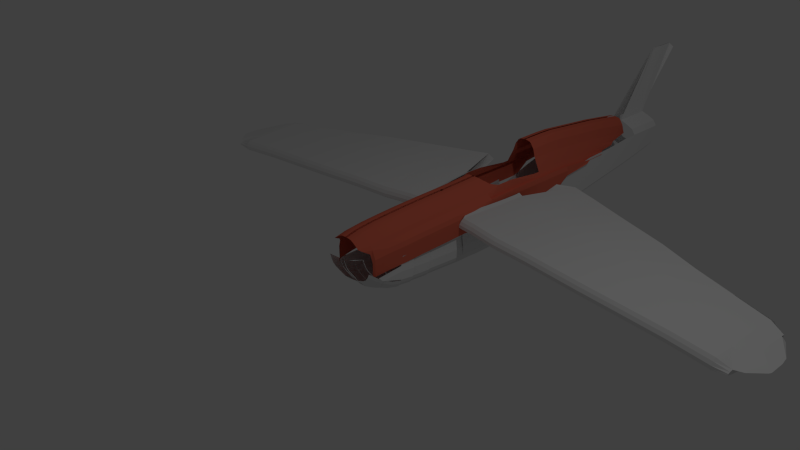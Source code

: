 # Source: AstarteP51.blend  (saved by Blender 2.75.0; exported with 4.5.12 LTS)
import bpy
from mathutils import Matrix  # noqa: F401  (used for matrix-valued properties, if any)

bpy.ops.wm.read_factory_settings(use_empty=True)
scene = bpy.context.scene
scene.name = 'Scene'

# ---- collections
col_collection_1 = bpy.data.collections.new('Collection 1'); scene.collection.children.link(col_collection_1)

# ---- materials (node trees are filled in below, after node groups)
mat_topred = bpy.data.materials.new('topRed')
mat_topred.alpha_threshold = 0.0
mat_topred.use_transparent_shadow = False
mat_topred.diffuse_color = (0.8, 0.1586, 0.09584, 1.0)
mat_topred.roughness = 0.5

# ---- material node trees

# ---- world
world_world = bpy.data.worlds.new('World'); scene.world = world_world
world_world.color = (0.05088, 0.05088, 0.05088)
world_world.use_sun_shadow = False
world_world.sun_shadow_jitter_overblur = 0.0
world_world.cycles.sampling_method = 'MANUAL'
world_world.cycles.sample_map_resolution = 256

# ---- cameras
cam_camera = bpy.data.cameras.new('Camera')
cam_camera.clip_end = 100.0
cam_camera.lens = 35.0
cam_camera.sensor_width = 32.0
cam_camera.sensor_height = 18.0
cam_camera.ortho_scale = 7.314
cam_camera.dof.focus_distance = 0.0
cam_camera.dof.aperture_fstop = 128.0

# ---- lights
light_lamp = bpy.data.lights.new('Lamp', 'POINT')
light_lamp.transmission_factor = 0.0
light_lamp.cutoff_distance = 30.0
light_lamp.energy = 100.0
light_lamp.shadow_buffer_clip_start = 1.001
light_lamp.shadow_soft_size = 0.1
light_lamp.shadow_maximum_resolution = 0.006
light_lamp.use_absolute_resolution = True
light_lamp.cycles.use_multiple_importance_sampling = False

# ---- meshes
me_plane_003 = bpy.data.meshes.new('Plane.003')
me_plane_003.from_pydata([(-1.0, -1.0, 0.0), (1.0, -1.0, 0.0), (-1.0, 1.0, 0.0), (1.0, 1.0, 0.0), (-1.0, 1.84, -0.01538), (1.0, 1.84, -0.01538), (-1.0, 3.72, 0.02063), (1.0, 3.72, 0.02063), (-1.0, 5.075, 0.07874), (1.0, 5.075, 0.07874), (-1.0, 6.901, 0.1914), (1.0, 6.901, 0.1914), (-1.0, 9.388, 0.3626), (1.0, 9.388, 0.3626), (-1.0, 14.5, 0.7357), (1.0, 14.5, 0.7357), (2.908, -0.8909, 0.01675), (2.908, 1.109, 0.01675), (2.966, 1.039, 0.02634), (2.966, 1.879, 0.01095), (2.913, 1.781, 0.02214), (2.913, 3.661, 0.05815), (2.913, 3.642, 0.06046), (2.913, 4.997, 0.1186), (2.746, 4.947, 0.1221), (2.746, 6.773, 0.2347), (2.522, 6.737, 0.2356), (2.522, 9.224, 0.4068), (2.411, 9.178, 0.4107), (2.411, 14.29, 0.7838), (-1.0, 15.99, 0.8592), (1.0, 15.99, 0.8592), (2.411, 15.78, 0.9073), (-1.0, 17.18, 0.9456), (1.0, 17.18, 0.9456), (2.411, 16.97, 0.9937), (-1.0, 18.85, 1.088), (1.0, 18.85, 1.088), (2.411, 18.64, 1.137), (-1.0, 20.76, 1.25), (1.0, 20.76, 1.25), (2.411, 20.55, 1.298), (-1.0, 23.15, 1.448), (1.0, 23.15, 1.448), (2.411, 22.94, 1.496), (-1.0, 26.19, 1.742), (1.0, 26.19, 1.742), (2.411, 25.98, 1.791), (-1.0, 27.98, 1.925), (1.0, 27.98, 1.925), (2.411, 27.77, 1.973), (-1.0, 30.27, 2.172), (1.0, 30.27, 2.172), (2.411, 30.06, 2.221), (-1.0, 32.9, 2.448), (1.0, 32.9, 2.448), (2.411, 32.69, 2.496), (-1.0, 34.5, 2.631), (1.0, 34.5, 2.631), (2.411, 34.29, 2.679), (-1.0, 37.41, 2.957), (1.0, 37.41, 2.957), (2.411, 37.2, 3.005), (-1.0, 39.27, 3.165), (1.0, 39.27, 3.165), (2.411, 39.06, 3.213), (-1.0, 40.77, 3.331), (1.0, 40.77, 3.331), (2.411, 40.56, 3.38), (-1.0, 42.45, 3.524), (1.0, 42.45, 3.524), (2.411, 42.24, 3.572), (-1.0, 43.73, 3.681), (1.0, 43.73, 3.681), (2.411, 43.52, 3.729), (-1.0, 45.9, 3.949), (1.0, 45.9, 3.949), (2.411, 45.69, 3.998), (-1.0, 46.37, 4.019), (1.0, 46.37, 4.019), (2.411, 46.16, 4.067), (5.079, -1.138, 0.05036), (5.079, 0.8624, 0.05036), (5.138, 0.7919, 0.05995), (5.138, 1.632, 0.04457), (5.084, 1.534, 0.05575), (5.084, 3.414, 0.09176), (5.085, 3.396, 0.09407), (5.085, 4.75, 0.1522), (4.918, 4.7, 0.1557), (4.918, 6.526, 0.2684), (4.694, 6.49, 0.2692), (4.694, 8.978, 0.4404), (4.583, 8.932, 0.4443), (4.583, 14.04, 0.8174), (4.583, 15.54, 0.941), (4.583, 16.72, 1.027), (4.583, 18.4, 1.17), (4.583, 20.3, 1.332), (4.583, 22.7, 1.53), (4.583, 25.74, 1.824), (4.583, 27.52, 2.007), (4.583, 29.81, 2.254), (4.583, 32.44, 2.53), (4.583, 34.04, 2.713), (4.583, 36.96, 3.039), (4.583, 38.81, 3.246), (4.583, 40.31, 3.413), (4.583, 41.99, 3.606), (4.583, 43.27, 3.763), (4.583, 45.45, 4.031), (4.583, 45.92, 4.101), (5.936, -1.314, 0.07437), (5.936, 0.6861, 0.07437), (5.995, 0.6157, 0.08396), (5.995, 1.456, 0.06857), (5.941, 1.358, 0.07976), (5.941, 3.238, 0.1158), (5.942, 3.219, 0.1181), (5.942, 4.574, 0.1762), (5.775, 4.524, 0.1797), (5.775, 6.35, 0.2924), (5.551, 6.314, 0.2932), (5.551, 8.801, 0.4644), (5.44, 8.755, 0.4683), (5.44, 13.87, 0.8414), (5.44, 15.36, 0.965), (5.44, 16.54, 1.051), (5.44, 18.22, 1.194), (5.44, 20.12, 1.356), (5.44, 22.52, 1.554), (5.44, 25.56, 1.848), (5.44, 27.35, 2.031), (5.44, 29.64, 2.278), (5.44, 32.27, 2.554), (5.44, 33.87, 2.737), (5.44, 36.78, 3.063), (5.44, 38.64, 3.27), (5.44, 40.14, 3.437), (5.44, 41.81, 3.63), (5.44, 43.1, 3.787), (5.44, 45.27, 4.055), (5.44, 45.74, 4.125), (6.622, -1.614, 0.1152), (6.622, 0.3865, 0.1152), (6.68, 0.316, 0.1248), (6.68, 1.156, 0.1094), (6.627, 1.058, 0.1206), (6.627, 2.938, 0.1566), (6.627, 2.92, 0.1589), (6.627, 4.274, 0.217), (6.46, 4.224, 0.2205), (6.46, 6.051, 0.3332), (6.236, 6.015, 0.3341), (6.236, 8.502, 0.5052), (6.125, 8.456, 0.5091), (6.125, 13.57, 0.8822), (6.125, 15.06, 1.006), (6.125, 16.24, 1.092), (6.125, 17.92, 1.235), (6.125, 19.83, 1.396), (6.125, 22.22, 1.595), (6.125, 25.26, 1.889), (6.125, 27.05, 2.072), (6.125, 29.34, 2.319), (6.125, 31.97, 2.595), (6.125, 33.57, 2.777), (6.125, 36.48, 3.104), (6.125, 38.34, 3.311), (6.125, 39.84, 3.478), (6.125, 41.51, 3.671), (6.125, 42.8, 3.827), (6.125, 44.97, 4.096), (6.125, 45.44, 4.166), (7.079, -1.948, 0.1608), (7.079, 0.05159, 0.1608), (7.137, -0.01887, 0.1704), (7.137, 0.821, 0.155), (7.084, 0.7233, 0.1662), (7.084, 2.604, 0.2022), (7.085, 2.585, 0.2045), (7.085, 3.939, 0.2626), (6.917, 3.889, 0.2662), (6.917, 5.716, 0.3788), (6.694, 5.68, 0.3797), (6.694, 8.167, 0.5509), (6.582, 8.121, 0.5548), (6.582, 13.23, 0.9279), (6.582, 14.73, 1.051), (6.582, 15.91, 1.138), (6.582, 17.59, 1.281), (6.582, 19.49, 1.442), (6.582, 21.89, 1.64), (6.582, 24.93, 1.935), (6.083, 25.67, 2.246), (6.582, 26.59, 2.694), (6.582, 28.92, 3.01), (6.582, 30.52, 3.193), (6.582, 33.73, 3.478), (6.582, 35.71, 3.669), (6.582, 37.28, 3.826), (6.582, 39.15, 3.992), (6.582, 40.68, 4.115), (6.582, 43.24, 4.331), (6.582, 43.82, 4.387), (6.118, 24.83, 1.916), (6.118, 24.83, 1.916), (6.055, 25.85, 2.241), (5.713, 38.52, 4.052), (5.713, 40.05, 4.175), (5.713, 42.61, 4.391), (5.713, 43.19, 4.446), (3.347, 38.17, 4.1), (3.347, 39.7, 4.223), (3.347, 42.26, 4.438), (3.347, 42.84, 4.494), (1.419, 37.95, 4.129), (1.419, 39.49, 4.252), (1.419, 42.05, 4.468), (1.419, 42.62, 4.523), (0.1291, 38.22, 5.45), (-0.05423, 38.53, 5.484), (0.1291, 40.14, 5.609), (0.1291, 41.93, 5.765), (6.582, 13.23, 0.9279), (6.582, 14.73, 1.051), (6.582, 15.91, 1.138), (6.582, 17.59, 1.281), (6.582, 19.49, 1.442), (6.582, 21.89, 1.64), (6.582, 24.93, 1.935), (6.847, 12.26, 1.036), (6.847, 13.75, 1.16), (6.847, 14.93, 1.246), (6.847, 16.61, 1.389), (6.847, 18.52, 1.551), (6.847, 20.91, 1.749), (6.847, 23.95, 2.043), (6.697, 11.36, 1.136), (6.697, 12.85, 1.26), (6.697, 14.03, 1.346), (6.697, 15.71, 1.489), (6.697, 17.61, 1.65), (6.697, 20.01, 1.849), (6.697, 23.05, 2.143), (6.965, 10.5, 1.235), (6.965, 12.0, 1.359), (6.965, 13.18, 1.445), (6.965, 14.86, 1.588), (6.965, 16.76, 1.75), (6.965, 19.16, 1.948), (6.965, 22.2, 2.242), (7.157, 3.321, 0.3676), (6.99, 3.271, 0.3711), (6.99, 5.098, 0.4837), (6.766, 5.062, 0.4846), (6.766, 7.549, 0.6558), (6.655, 7.503, 0.6597), (6.655, 12.62, 1.033), (6.965, 1.568, 0.3684), (6.798, 2.854, 0.4323), (6.798, 4.68, 0.545), (6.574, 4.644, 0.5459), (6.574, 7.132, 0.717), (6.463, 7.086, 0.7209), (6.463, 12.2, 1.094), (6.814, 1.086, 0.442), (6.647, 2.371, 0.5059), (6.647, 4.198, 0.6186), (6.423, 4.162, 0.6194), (6.423, 6.649, 0.7906), (6.312, 6.603, 0.7945), (6.312, 11.72, 1.168), (-1.312, 42.46, 5.733), (-0.02121, 43.14, 4.491), (7.172, 2.208, 0.5521), (7.005, 2.158, 0.5556), (7.005, 3.984, 0.6683), (6.781, 3.948, 0.6692), (6.781, 6.435, 0.8403), (6.67, 6.389, 0.8442), (6.67, 11.5, 1.217)], [(194, 205), (205, 206), (206, 207), (252, 181), (266, 259)], [(0, 1, 3, 2), (2, 3, 5, 4), (4, 5, 7, 6), (6, 7, 9, 8), (8, 9, 11, 10), (10, 11, 13, 12), (12, 13, 15, 14), (3, 1, 16, 17), (5, 3, 18, 19), (7, 5, 20, 21), (9, 7, 22, 23), (11, 9, 24, 25), (13, 11, 26, 27), (15, 13, 28, 29), (15, 29, 32, 31), (14, 15, 31, 30), (31, 32, 35, 34), (30, 31, 34, 33), (34, 35, 38, 37), (33, 34, 37, 36), (37, 38, 41, 40), (36, 37, 40, 39), (40, 41, 44, 43), (39, 40, 43, 42), (43, 44, 47, 46), (42, 43, 46, 45), (46, 47, 50, 49), (45, 46, 49, 48), (49, 50, 53, 52), (48, 49, 52, 51), (52, 53, 56, 55), (51, 52, 55, 54), (55, 56, 59, 58), (54, 55, 58, 57), (58, 59, 62, 61), (57, 58, 61, 60), (61, 62, 65, 64), (60, 61, 64, 63), (64, 65, 68, 67), (63, 64, 67, 66), (67, 68, 71, 70), (66, 67, 70, 69), (70, 71, 74, 73), (69, 70, 73, 72), (73, 74, 77, 76), (72, 73, 76, 75), (76, 77, 80, 79), (75, 76, 79, 78), (23, 22, 87, 88), (32, 29, 94, 95), (41, 38, 97, 98), (50, 47, 100, 101), (59, 56, 103, 104), (68, 65, 106, 107), (77, 74, 109, 110), (19, 18, 83, 84), (29, 28, 93, 94), (38, 35, 96, 97), (47, 44, 99, 100), (25, 24, 89, 90), (56, 53, 102, 103), (65, 62, 105, 106), (74, 71, 108, 109), (21, 20, 85, 86), (35, 32, 95, 96), (44, 41, 98, 99), (53, 50, 101, 102), (62, 59, 104, 105), (17, 16, 81, 82), (71, 68, 107, 108), (27, 26, 91, 92), (80, 77, 110, 111), (102, 101, 132, 133), (95, 94, 125, 126), (110, 109, 140, 141), (82, 81, 112, 113), (103, 102, 133, 134), (96, 95, 126, 127), (111, 110, 141, 142), (84, 83, 114, 115), (104, 103, 134, 135), (97, 96, 127, 128), (86, 85, 116, 117), (105, 104, 135, 136), (98, 97, 128, 129), (88, 87, 118, 119), (106, 105, 136, 137), (99, 98, 129, 130), (90, 89, 120, 121), (107, 106, 137, 138), (100, 99, 130, 131), (92, 91, 122, 123), (108, 107, 138, 139), (101, 100, 131, 132), (94, 93, 124, 125), (109, 108, 139, 140), (130, 129, 160, 161), (121, 120, 151, 152), (138, 137, 168, 169), (131, 130, 161, 162), (123, 122, 153, 154), (139, 138, 169, 170), (132, 131, 162, 163), (125, 124, 155, 156), (140, 139, 170, 171), (133, 132, 163, 164), (126, 125, 156, 157), (141, 140, 171, 172), (113, 112, 143, 144), (134, 133, 164, 165), (127, 126, 157, 158), (142, 141, 172, 173), (115, 114, 145, 146), (135, 134, 165, 166), (128, 127, 158, 159), (117, 116, 147, 148), (136, 135, 166, 167), (129, 128, 159, 160), (119, 118, 149, 150), (137, 136, 167, 168), (165, 164, 195, 196), (158, 157, 188, 189), (173, 172, 203, 204), (146, 145, 176, 177), (166, 165, 196, 197), (159, 158, 189, 190), (148, 147, 178, 179), (167, 166, 197, 198), (160, 159, 190, 191), (150, 149, 180, 181), (168, 167, 198, 199), (161, 160, 191, 192), (152, 151, 182, 183), (169, 168, 199, 200), (162, 161, 192, 193), (154, 153, 184, 185), (170, 169, 200, 201), (163, 162, 193, 194), (156, 155, 186, 187), (171, 170, 201, 202), (164, 163, 194, 195), (157, 156, 187, 188), (172, 171, 202, 203), (144, 143, 174, 175), (204, 203, 210, 211), (203, 202, 209, 210), (202, 201, 208, 209), (211, 210, 214, 215), (210, 209, 213, 214), (209, 208, 212, 213), (215, 214, 218, 219), (214, 213, 217, 218), (213, 212, 216, 217), (219, 218, 222, 223), (218, 217, 221, 222), (217, 216, 220, 221), (192, 191, 228, 229), (190, 189, 226, 227), (188, 187, 224, 225), (193, 192, 229, 230), (191, 190, 227, 228), (189, 188, 225, 226), (229, 228, 235, 236), (227, 226, 233, 234), (225, 224, 231, 232), (230, 229, 236, 237), (228, 227, 234, 235), (226, 225, 232, 233), (234, 233, 240, 241), (232, 231, 238, 239), (237, 236, 243, 244), (235, 234, 241, 242), (233, 232, 239, 240), (236, 235, 242, 243), (239, 238, 245, 246), (244, 243, 250, 251), (242, 241, 248, 249), (240, 239, 246, 247), (243, 242, 249, 250), (241, 240, 247, 248), (237, 244, 194, 230), (195, 194, 244), (185, 184, 255, 256), (187, 186, 257, 258), (183, 182, 253, 254), (258, 257, 264, 265), (254, 253, 260, 261), (256, 255, 262, 263), (263, 262, 269, 270), (265, 264, 271, 272), (261, 260, 267, 268), (270, 269, 278, 279), (176, 260, 253, 182, 177), (272, 271, 280, 281), (268, 267, 276, 277), (219, 223, 273, 274)])
me_plane_003.use_remesh_preserve_volume = False
me_plane_003.use_remesh_preserve_attributes = False
me_plane_003.use_mirror_vertex_groups = False
me_plane_003.update()
me_plane_001 = bpy.data.meshes.new('Plane.001')
me_plane_001.from_pydata([(125.6, 12.36, 0.9333), (127.6, 12.36, 0.9333), (125.6, 13.27, 0.9333), (127.6, 13.2, 0.9333), (129.8, 12.36, 0.932), (129.8, 13.08, 0.932), (131.7, 12.36, 0.9239), (131.7, 13.77, 0.9239), (133.9, 12.36, 0.9024), (133.9, 14.77, 0.9024), (135.9, 12.36, 0.8782), (135.9, 15.84, 0.8878), (138.6, 12.36, 0.8391), (138.6, 17.66, 0.8555), (140.5, 12.36, 0.8068), (140.5, 20.69, 0.8386), (142.3, 12.36, 0.7557), (142.3, 23.11, 0.8308), (146.3, 12.36, 0.6965), (144.0, 14.36, 0.6965), (146.2, 12.36, 0.6965), (146.2, 14.36, 0.6965), (125.6, -0.1798, 0.9228), (127.6, -0.1798, 0.9228), (129.8, -0.1798, 0.9214), (131.7, -0.1798, 0.9133), (133.9, -0.1798, 0.8918), (135.9, -0.1798, 0.8676), (138.6, -0.1798, 0.8286), (140.5, -0.1798, 0.7963), (142.3, -0.1798, 0.7451), (146.6, -0.1798, 0.6859), (125.5, -5.998, 0.9201), (127.5, -5.998, 0.9201), (129.7, -5.998, 0.9188), (131.6, -5.998, 0.9107), (133.8, -5.998, 0.8892), (135.8, -5.998, 0.8649), (138.5, -5.998, 0.8259), (140.4, -5.998, 0.7936), (142.2, -5.998, 0.7425), (146.7, -5.998, 0.6833), (125.5, -16.86, 0.9122), (127.5, -16.86, 0.9122), (129.7, -16.86, 0.9108), (131.6, -16.86, 0.9028), (133.8, -16.86, 0.8812), (135.8, -16.86, 0.857), (138.5, -16.86, 0.818), (140.4, -16.86, 0.7857), (142.2, -16.86, 0.7346), (146.2, -16.86, 0.6754), (125.5, -18.93, 0.9122), (127.5, -18.93, 0.9122), (129.7, -18.93, 0.9108), (131.6, -18.93, 0.9028), (133.8, -18.93, 0.8812), (135.8, -18.93, 0.857), (138.5, -18.93, 0.818), (140.4, -18.93, 0.7857), (142.2, -18.93, 0.7346), (146.3, -18.93, 0.6754), (125.5, -33.41, 0.9069), (127.5, -33.41, 0.9069), (129.7, -33.41, 0.9056), (131.6, -33.41, 0.8975), (133.8, -33.41, 0.876), (135.8, -33.41, 0.8517), (138.5, -33.41, 0.8127), (140.4, -33.41, 0.7804), (142.2, -33.41, 0.7293), (146.5, -33.41, 0.6701), (125.5, -52.94, 0.8937), (127.5, -52.94, 0.8937), (129.7, -52.94, 0.8923), (131.6, -52.94, 0.8843), (133.8, -52.94, 0.8627), (135.8, -52.94, 0.8385), (138.5, -52.94, 0.7995), (140.4, -52.94, 0.7672), (142.2, -52.94, 0.7161), (146.1, -52.94, 0.6569), (125.5, -68.2, 0.8778), (127.5, -68.2, 0.8778), (129.7, -68.2, 0.8765), (131.6, -68.2, 0.8684), (133.8, -68.2, 0.8469), (135.8, -68.2, 0.8227), (138.5, -68.2, 0.7836), (140.4, -68.2, 0.7513), (142.2, -68.2, 0.7002), (145.9, -68.2, 0.641), (125.5, -81.51, 0.8593), (127.5, -81.51, 0.8593), (129.7, -81.51, 0.858), (131.6, -81.51, 0.8499), (133.8, -81.51, 0.8284), (135.8, -81.51, 0.8042), (138.5, -81.51, 0.7651), (140.4, -81.51, 0.7328), (142.2, -81.51, 0.6817), (144.7, -81.51, 0.6225), (125.5, -92.51, 0.8329), (127.5, -92.51, 0.8329), (129.7, -92.51, 0.8316), (131.6, -92.51, 0.8235), (133.8, -92.51, 0.802), (135.8, -92.51, 0.7777), (138.5, -92.51, 0.7387), (140.4, -92.51, 0.7064), (142.2, -92.51, 0.6553), (143.6, -92.51, 0.5961), (125.5, -101.2, 0.7906), (127.5, -101.2, 0.7906), (129.7, -101.2, 0.7893), (131.6, -101.2, 0.7812), (133.8, -101.2, 0.7597), (135.8, -101.2, 0.7355), (138.6, -101.2, 0.6964), (140.5, -98.85, 0.6641), (142.2, -94.54, 0.613), (142.5, -93.85, 0.5538), (147.6, 12.36, 0.6338), (147.5, 12.36, 0.6338), (147.5, 14.36, 0.6338), (147.9, -0.1798, 0.6233), (147.9, -5.998, 0.6206), (147.5, -16.86, 0.6127), (147.6, -18.93, 0.6127), (147.7, -33.41, 0.6074), (147.4, -52.94, 0.5942), (147.2, -68.2, 0.5783), (146.0, -81.51, 0.5598), (144.8, -92.51, 0.5334), (143.8, -93.85, 0.4911), (147.6, 12.36, 0.5572), (147.5, 12.36, 0.5572), (147.5, 14.36, 0.5572), (147.9, -0.1798, 0.5467), (147.9, -5.998, 0.544), (147.5, -16.86, 0.5361), (147.6, -18.93, 0.5361), (147.7, -33.41, 0.5308), (147.4, -52.94, 0.5176), (147.2, -68.2, 0.5017), (146.0, -81.51, 0.4832), (144.8, -92.51, 0.4568), (143.8, -93.85, 0.4145), (147.5, 12.36, 0.3939), (147.4, 12.36, 0.3939), (147.3, 14.36, 0.3939), (147.8, -0.186, 0.3833), (147.8, -6.004, 0.3806), (147.4, -16.87, 0.3727), (147.4, -18.94, 0.3727), (147.6, -33.42, 0.3674), (147.3, -52.94, 0.3542), (147.0, -68.2, 0.3384), (145.8, -81.52, 0.3199), (144.7, -92.51, 0.2934), (143.7, -93.86, 0.2511), (147.1, 12.36, 0.2337), (147.0, 12.36, 0.2337), (147.0, 14.36, 0.2337), (147.4, -0.186, 0.2231), (147.4, -6.004, 0.2205), (147.0, -16.87, 0.2126), (147.1, -18.94, 0.2126), (147.2, -33.42, 0.2073), (146.9, -52.94, 0.1941), (146.7, -68.2, 0.1782), (145.5, -81.52, 0.1597), (144.4, -92.51, 0.1333), (143.3, -93.86, 0.09099), (147.1, 12.36, 0.2308), (147.0, 12.36, 0.2337), (147.0, 14.36, 0.2337), (147.4, -0.1866, 0.2203), (147.5, -6.005, 0.2176), (147.0, -16.86, 0.2123), (147.1, -18.94, 0.2126), (147.2, -33.42, 0.2073), (146.9, -52.94, 0.1941), (146.7, -68.2, 0.1782), (145.5, -81.52, 0.1597), (144.6, -91.83, 0.1415), (143.3, -93.86, 0.09099), (150.4, 12.36, 0.1333), (150.3, 12.36, 0.1362), (150.3, 14.36, 0.1362), (150.7, -0.1866, 0.1228), (150.8, -6.005, 0.1201), (150.3, -16.87, 0.1122), (150.4, -18.94, 0.1151), (150.6, -33.42, 0.1098), (153.7, 12.36, 0.1116), (153.6, 12.36, 0.1116), (153.5, 14.36, 0.1116), (153.9, -0.1798, 0.101), (154.0, -5.998, 0.09837), (153.6, -16.86, 0.09044), (153.6, -18.93, 0.09044), (153.9, -39.14, 0.08541), (165.1, 12.36, 0.1081), (165.0, 12.36, 0.1081), (164.9, 55.31, 0.1081), (165.3, -0.1798, 0.09753), (165.4, -5.998, 0.09489), (165.0, -16.86, 0.08696), (165.0, -18.93, 0.08696), (165.2, -38.46, 0.08167), (187.8, -39.94, -0.08055), (219.0, -38.26, -0.07324), (261.4, -36.92, -0.07324), (294.6, -34.9, -0.08055), (326.6, -33.55, -0.08055), (187.7, 12.36, 0.09765), (187.6, 12.36, 0.09765), (187.5, 52.56, 0.09765), (187.9, -0.1798, 0.08708), (188.0, -5.998, 0.08444), (187.6, -16.86, 0.07651), (187.6, -18.93, 0.07651), (187.8, -38.46, 0.07123), (358.2, -33.55, -0.08055), (368.6, -32.28, -0.03366), (368.6, -34.18, -0.02299), (358.2, -35.46, -0.0502), (326.6, -35.46, -0.0502), (218.9, 12.36, 0.105), (218.8, 12.36, 0.105), (218.8, 46.4, 0.105), (219.2, -0.1798, 0.09439), (219.2, -5.998, 0.09175), (218.8, -16.86, 0.08382), (218.9, -18.93, 0.08382), (219.0, -36.78, 0.07853), (294.6, -36.81, -0.0502), (261.4, -38.82, -0.04289), (219.0, -40.17, -0.04289), (187.8, -41.85, -0.0502), (165.2, -41.85, -0.03975), (261.3, 12.36, 0.105), (261.2, 12.36, 0.105), (261.2, 39.4, 0.105), (261.6, -0.1798, 0.09439), (261.6, -5.998, 0.09175), (261.2, -16.86, 0.08382), (261.3, -18.93, 0.08382), (261.4, -35.43, 0.07853), (153.8, -42.53, -0.03627), (153.8, -42.31, 0.007097), (165.2, -41.64, 0.003615), (187.8, -41.64, -0.00683), (219.0, -39.96, 0.000477), (294.5, 12.36, 0.09765), (294.4, 12.36, 0.09765), (294.3, 31.76, 0.09765), (294.7, -0.1798, 0.08708), (294.8, -5.998, 0.08444), (294.4, -16.86, 0.07651), (294.4, -18.93, 0.07651), (294.6, -33.41, 0.07123), (261.4, -38.61, 0.000477), (294.6, -36.59, -0.00683), (326.6, -35.25, -0.00683), (358.2, -35.25, -0.00683), (368.6, -33.97, -0.007751), (326.5, 12.36, 0.09765), (326.4, 12.36, 0.09765), (326.3, 25.82, 0.09765), (326.8, -0.1798, 0.08708), (326.8, -5.998, 0.08444), (326.4, -16.86, 0.07651), (326.4, -18.93, 0.07651), (326.6, -32.07, 0.07123), (368.6, -32.7, 0.007492), (358.2, -33.98, 0.03653), (326.6, -33.98, 0.03653), (294.6, -35.32, 0.03653), (261.4, -37.34, 0.04384), (358.1, 12.36, 0.09765), (358.0, 12.36, 0.09765), (358.0, 19.88, 0.09765), (358.4, -0.1798, 0.08708), (358.4, -5.998, 0.08444), (358.0, -16.86, 0.07651), (358.1, -18.93, 0.07651), (358.2, -32.07, 0.07123), (219.0, -38.69, 0.04384), (187.8, -40.37, 0.03653), (165.2, -40.37, 0.04698), (153.8, -41.04, 0.05046), (374.4, -28.03, 0.01969), (368.5, 12.36, 0.07573), (368.4, 12.36, 0.07573), (368.4, 14.36, 0.07573), (368.8, -0.1798, 0.06516), (368.8, -5.998, 0.06252), (368.4, -16.86, 0.05459), (368.5, -18.93, 0.05459), (368.6, -30.79, 0.01969), (382.2, -18.72, 0.02154), (382.8, -16.86, 0.02154), (381.9, -5.998, 0.02433), (380.2, -0.1798, 0.02526), (371.5, 12.36, 0.02897), (165.2, -39.94, -0.07011), (153.8, -40.62, -0.06662), (187.8, -36.55, -0.1109), (219.0, -34.87, -0.1036), (261.4, -33.52, -0.1036), (294.6, -31.5, -0.1109), (326.6, -30.16, -0.1109), (358.2, -30.16, -0.1109), (368.6, -28.88, -0.04433), (165.2, -36.55, -0.1005), (153.8, -37.22, -0.09698), (187.8, -29.55, -0.1499), (219.0, -27.86, -0.1426), (261.4, -26.52, -0.1426), (294.6, -24.5, -0.1499), (326.6, -23.15, -0.1499), (358.2, -23.15, -0.1499), (368.6, -21.88, -0.05805), (165.2, -29.55, -0.1395), (153.8, -30.22, -0.136), (187.8, -18.3, -0.1629), (219.0, -16.62, -0.1556), (261.4, -15.27, -0.1556), (294.6, -13.25, -0.1629), (326.6, -11.91, -0.1629), (358.2, -11.91, -0.1629), (368.6, -10.63, -0.06262), (165.2, -18.3, -0.1525), (153.8, -18.97, -0.149), (187.8, -2.599, -0.1586), (219.0, -0.9174, -0.1513), (261.4, 0.4282, -0.1513), (294.6, 2.447, -0.1586), (326.6, 3.792, -0.1586), (358.2, 3.792, -0.1586), (368.6, 5.068, -0.0611), (165.2, -2.599, -0.1482), (153.8, -3.272, -0.1447), (187.8, 5.039, -0.1413), (219.0, 6.721, -0.09309), (261.4, 8.067, -0.09309), (294.6, 10.08, -0.1004), (326.6, 11.43, -0.1004), (358.2, 11.43, -0.1004), (368.6, 12.71, -0.055), (165.2, 5.039, -0.1308), (153.8, 4.366, -0.1273), (187.8, 17.56, -0.1022), (219.0, 19.24, -0.09493), (261.4, 15.47, -0.01629), (294.6, 17.49, -0.0236), (326.6, 18.83, -0.0236), (358.2, 18.83, -0.0236), (368.6, 12.06, -0.04128), (165.2, 17.56, -0.09179), (153.8, 16.88, -0.08831), (187.8, 52.29, 0.09724), (219.0, 46.36, 0.1046), (261.4, 38.92, 0.1046), (294.6, 31.78, 0.09724), (326.6, 25.68, 0.09724), (358.2, 20.03, 0.09724), (368.6, 13.66, 0.07532), (165.2, 55.27, 0.1077), (153.8, 47.65, 0.1112), (142.3, 36.68, 0.8286), (144.0, 36.68, 0.7068), (146.2, 36.68, 0.7068), (147.5, 36.68, 0.6441), (147.5, 36.68, 0.5675), (147.3, 36.67, 0.4041), (147.0, 36.67, 0.244), (147.0, 36.67, 0.244), (142.3, 62.19, 0.766), (144.0, 62.19, 0.7068), (146.2, 62.19, 0.7068), (147.5, 62.19, 0.6441), (147.5, 62.19, 0.5675), (147.3, 62.18, 0.4041), (147.0, 62.18, 0.244), (147.0, 62.18, 0.244), (142.3, 67.05, 0.766), (144.0, 67.05, 0.7068), (146.2, 67.05, 0.7068), (147.5, 67.05, 0.6441), (147.5, 67.05, 0.5675), (147.3, 67.05, 0.4041), (147.0, 67.05, 0.244), (147.0, 67.05, 0.244), (142.3, 84.84, 0.7694), (144.0, 84.84, 0.7102), (146.2, 84.84, 0.7102), (147.5, 84.84, 0.6476), (147.5, 84.84, 0.571), (147.3, 84.83, 0.4076), (140.0, 67.05, 0.862), (140.0, 84.84, 0.8655), (137.6, 67.05, 0.9546), (137.6, 84.84, 0.9581), (136.3, 67.05, 1.027), (136.3, 84.84, 1.03), (135.4, 67.05, 1.085), (135.4, 84.84, 1.088), (132.7, 67.05, 1.16), (132.7, 84.84, 1.164), (131.3, 67.05, 1.181), (131.3, 84.84, 1.184), (127.3, 67.05, 1.195), (127.3, 84.84, 1.198), (142.3, 95.87, 0.7637), (144.0, 95.87, 0.7044), (146.2, 95.87, 0.7044), (147.5, 95.87, 0.6418), (147.5, 95.87, 0.5652), (147.3, 91.76, 0.5125), (140.0, 95.87, 0.8597), (137.6, 95.87, 0.9523), (136.3, 95.87, 1.024), (135.4, 95.87, 1.083), (132.7, 95.87, 1.158), (131.3, 95.87, 1.179), (127.3, 95.87, 1.192), (142.3, 124.7, 0.7058), (144.0, 124.7, 0.6466), (146.2, 124.7, 0.6466), (147.5, 119.7, 0.615), (140.0, 124.7, 0.8019), (137.6, 124.7, 0.8945), (136.3, 124.7, 0.9665), (135.4, 124.7, 1.025), (132.7, 124.7, 1.1), (131.3, 124.7, 1.121), (127.3, 124.7, 1.135), (142.3, 145.4, 0.6654), (146.2, 139.8, 0.6498), (140.0, 145.4, 0.7614), (137.6, 145.4, 0.854), (136.3, 145.4, 0.926), (135.4, 145.4, 0.9843), (132.7, 145.4, 1.06), (131.3, 145.4, 1.08), (127.3, 145.4, 1.094), (142.3, 157.5, 0.6947), (144.0, 162.4, 0.5599), (146.2, 162.4, 0.5599), (140.0, 162.4, 0.7151), (137.6, 162.4, 0.8077), (136.3, 162.4, 0.8798), (135.4, 162.4, 0.9381), (132.7, 162.4, 1.014), (131.3, 162.4, 1.034), (127.3, 162.4, 1.048), (144.0, 180.2, 0.5079), (146.2, 180.2, 0.5079), (137.6, 180.2, 0.7557), (136.3, 180.2, 0.8277), (135.4, 180.2, 0.886), (132.7, 180.2, 0.9615), (131.3, 180.2, 0.982), (127.3, 180.2, 0.9958), (127.6, 12.36, 0.9333), (125.6, 12.36, 0.9333), (127.6, 13.27, 0.9333), (125.6, 13.2, 0.9333), (123.4, 12.36, 0.932), (123.4, 13.08, 0.932), (121.5, 12.36, 0.9239), (121.5, 13.77, 0.9239), (119.3, 12.36, 0.9024), (119.3, 14.77, 0.9024), (117.4, 12.36, 0.8782), (117.4, 15.84, 0.8878), (114.6, 12.36, 0.8391), (114.6, 17.66, 0.8555), (112.8, 12.36, 0.8068), (112.8, 20.69, 0.8386), (110.9, 12.36, 0.7557), (110.9, 23.11, 0.8308), (106.9, 12.36, 0.6965), (109.2, 14.36, 0.6965), (107.0, 12.36, 0.6965), (107.0, 14.36, 0.6965), (127.6, -0.1798, 0.9228), (125.6, -0.1798, 0.9228), (123.4, -0.1798, 0.9214), (121.5, -0.1798, 0.9133), (119.3, -0.1798, 0.8918), (117.4, -0.1798, 0.8676), (114.6, -0.1798, 0.8286), (112.8, -0.1798, 0.7963), (110.9, -0.1798, 0.7451), (106.6, -0.1798, 0.6859), (127.7, -5.998, 0.9201), (125.7, -5.998, 0.9201), (123.5, -5.998, 0.9188), (121.6, -5.998, 0.9107), (119.4, -5.998, 0.8892), (117.5, -5.998, 0.8649), (114.7, -5.998, 0.8259), (112.9, -5.998, 0.7936), (111.0, -5.998, 0.7425), (106.6, -5.998, 0.6833), (127.7, -16.86, 0.9122), (125.7, -16.86, 0.9122), (123.5, -16.86, 0.9108), (121.6, -16.86, 0.9028), (119.4, -16.86, 0.8812), (117.5, -16.86, 0.857), (114.7, -16.86, 0.818), (112.9, -16.86, 0.7857), (111.0, -16.86, 0.7346), (107.0, -16.86, 0.6754), (127.7, -18.93, 0.9122), (125.7, -18.93, 0.9122), (123.5, -18.93, 0.9108), (121.6, -18.93, 0.9028), (119.4, -18.93, 0.8812), (117.5, -18.93, 0.857), (114.7, -18.93, 0.818), (112.9, -18.93, 0.7857), (111.0, -18.93, 0.7346), (106.9, -18.93, 0.6754), (127.7, -33.41, 0.9069), (125.7, -33.41, 0.9069), (123.5, -33.41, 0.9056), (121.6, -33.41, 0.8975), (119.4, -33.41, 0.876), (117.5, -33.41, 0.8517), (114.7, -33.41, 0.8127), (112.9, -33.41, 0.7804), (111.0, -33.41, 0.7293), (106.8, -33.41, 0.6701), (127.7, -52.94, 0.8937), (125.7, -52.94, 0.8937), (123.5, -52.94, 0.8923), (121.6, -52.94, 0.8843), (119.4, -52.94, 0.8627), (117.5, -52.94, 0.8385), (114.7, -52.94, 0.7995), (112.9, -52.94, 0.7672), (111.0, -52.94, 0.7161), (107.1, -52.94, 0.6569), (127.7, -68.2, 0.8778), (125.7, -68.2, 0.8778), (123.5, -68.2, 0.8765), (121.6, -68.2, 0.8684), (119.4, -68.2, 0.8469), (117.5, -68.2, 0.8227), (114.7, -68.2, 0.7836), (112.9, -68.2, 0.7513), (111.0, -68.2, 0.7002), (107.4, -68.2, 0.641), (127.7, -81.51, 0.8593), (125.7, -81.51, 0.8593), (123.5, -81.51, 0.858), (121.6, -81.51, 0.8499), (119.4, -81.51, 0.8284), (117.5, -81.51, 0.8042), (114.7, -81.51, 0.7651), (112.9, -81.51, 0.7328), (111.0, -81.51, 0.6817), (108.6, -81.51, 0.6225), (127.7, -92.51, 0.8329), (125.7, -92.51, 0.8329), (123.5, -92.51, 0.8316), (121.6, -92.51, 0.8235), (119.4, -92.51, 0.802), (117.5, -92.51, 0.7777), (114.7, -92.51, 0.7387), (112.9, -92.51, 0.7064), (111.0, -92.51, 0.6553), (109.7, -92.51, 0.5961), (127.7, -101.2, 0.7906), (125.7, -101.2, 0.7906), (123.5, -101.2, 0.7893), (121.6, -101.2, 0.7812), (119.4, -101.2, 0.7597), (117.5, -101.2, 0.7355), (114.6, -101.2, 0.6964), (112.8, -98.85, 0.6641), (111.0, -94.54, 0.613), (110.7, -93.85, 0.5538), (105.6, 12.36, 0.6338), (105.7, 12.36, 0.6338), (105.8, 14.36, 0.6338), (105.3, -0.1798, 0.6233), (105.3, -5.998, 0.6206), (105.7, -16.86, 0.6127), (105.7, -18.93, 0.6127), (105.5, -33.41, 0.6074), (105.8, -52.94, 0.5942), (106.1, -68.2, 0.5783), (107.3, -81.51, 0.5598), (108.4, -92.51, 0.5334), (109.4, -93.85, 0.4911), (105.6, 12.36, 0.5572), (105.7, 12.36, 0.5572), (105.8, 14.36, 0.5572), (105.3, -0.1798, 0.5467), (105.3, -5.998, 0.544), (105.7, -16.86, 0.5361), (105.7, -18.93, 0.5361), (105.5, -33.41, 0.5308), (105.8, -52.94, 0.5176), (106.1, -68.2, 0.5017), (107.3, -81.51, 0.4832), (108.4, -92.51, 0.4568), (109.4, -93.85, 0.4145), (105.8, 12.36, 0.3939), (105.8, 12.36, 0.3939), (105.9, 14.36, 0.3939), (105.5, -0.186, 0.3833), (105.4, -6.004, 0.3806), (105.8, -16.87, 0.3727), (105.8, -18.94, 0.3727), (105.6, -33.42, 0.3674), (105.9, -52.94, 0.3542), (106.2, -68.2, 0.3384), (107.4, -81.52, 0.3199), (108.5, -92.51, 0.2934), (109.5, -93.86, 0.2511), (106.1, 12.36, 0.2337), (106.2, 12.36, 0.2337), (106.3, 14.36, 0.2337), (105.8, -0.186, 0.2231), (105.8, -6.004, 0.2205), (106.2, -16.87, 0.2126), (106.2, -18.94, 0.2126), (106.0, -33.42, 0.2073), (106.3, -52.94, 0.1941), (106.6, -68.2, 0.1782), (107.8, -81.52, 0.1597), (108.9, -92.51, 0.1333), (109.9, -93.86, 0.09099), (106.1, 12.36, 0.2308), (106.2, 12.36, 0.2337), (106.3, 14.36, 0.2337), (105.8, -0.1866, 0.2203), (105.8, -6.005, 0.2176), (106.3, -16.86, 0.2123), (106.2, -18.94, 0.2126), (106.0, -33.42, 0.2073), (106.3, -52.94, 0.1941), (106.6, -68.2, 0.1782), (107.8, -81.52, 0.1597), (108.6, -91.83, 0.1415), (109.9, -93.86, 0.09099), (102.8, 12.36, 0.1333), (102.9, 12.36, 0.1362), (103.0, 14.36, 0.1362), (102.5, -0.1866, 0.1228), (102.5, -6.005, 0.1201), (102.9, -16.87, 0.1122), (102.8, -18.94, 0.1151), (102.7, -33.42, 0.1098), (99.57, 12.36, 0.1116), (99.64, 12.36, 0.1116), (99.7, 14.36, 0.1116), (99.28, -0.1798, 0.101), (99.23, -5.998, 0.09837), (99.66, -16.86, 0.09044), (99.59, -18.93, 0.09044), (99.37, -39.14, 0.08541), (88.18, 12.36, 0.1081), (88.25, 12.36, 0.1081), (88.31, 55.31, 0.1081), (87.89, -0.1798, 0.09753), (87.84, -5.998, 0.09489), (88.27, -16.86, 0.08696), (88.2, -18.93, 0.08696), (88.04, -38.46, 0.08167), (65.44, -39.94, -0.08055), (34.21, -38.26, -0.07324), (-8.208, -36.92, -0.07324), (-41.37, -34.9, -0.08055), (-73.37, -33.55, -0.08055), (65.58, 12.36, 0.09765), (65.65, 12.36, 0.09765), (65.71, 52.56, 0.09765), (65.3, -0.1798, 0.08708), (65.24, -5.998, 0.08444), (65.67, -16.86, 0.07651), (65.6, -18.93, 0.07651), (65.44, -38.46, 0.07123), (-105.0, -33.55, -0.08055), (-115.4, -32.28, -0.03366), (-115.4, -34.18, -0.02299), (-105.0, -35.46, -0.0502), (-73.37, -35.46, -0.0502), (34.35, 12.36, 0.105), (34.42, 12.36, 0.105), (34.48, 46.4, 0.105), (34.06, -0.1798, 0.09439), (34.01, -5.998, 0.09175), (34.44, -16.86, 0.08382), (34.37, -18.93, 0.08382), (34.21, -36.78, 0.07853), (-41.37, -36.81, -0.0502), (-8.208, -38.82, -0.04289), (34.21, -40.17, -0.04289), (65.44, -41.85, -0.0502), (88.04, -41.85, -0.03975), (-8.068, 12.36, 0.105), (-7.996, 12.36, 0.105), (-7.939, 39.4, 0.105), (-8.355, -0.1798, 0.09439), (-8.41, -5.998, 0.09175), (-7.98, -16.86, 0.08382), (-8.045, -18.93, 0.08382), (-8.208, -35.43, 0.07853), (99.43, -42.53, -0.03627), (99.43, -42.31, 0.007097), (88.04, -41.64, 0.003615), (65.44, -41.64, -0.00683), (34.21, -39.96, 0.000477), (-41.23, 12.36, 0.09765), (-41.16, 12.36, 0.09765), (-41.1, 31.76, 0.09765), (-41.52, -0.1798, 0.08708), (-41.57, -5.998, 0.08444), (-41.14, -16.86, 0.07651), (-41.21, -18.93, 0.07651), (-41.37, -33.41, 0.07123), (-8.208, -38.61, 0.000477), (-41.37, -36.59, -0.00683), (-73.37, -35.25, -0.00683), (-105.0, -35.25, -0.00683), (-115.4, -33.97, -0.007751), (-73.23, 12.36, 0.09765), (-73.16, 12.36, 0.09765), (-73.11, 25.82, 0.09765), (-73.52, -0.1798, 0.08708), (-73.58, -5.998, 0.08444), (-73.15, -16.86, 0.07651), (-73.21, -18.93, 0.07651), (-73.37, -32.07, 0.07123), (-115.4, -32.7, 0.007492), (-105.0, -33.98, 0.03653), (-73.37, -33.98, 0.03653), (-41.37, -35.32, 0.03653), (-8.208, -37.34, 0.04384), (-104.9, 12.36, 0.09765), (-104.8, 12.36, 0.09765), (-104.7, 19.88, 0.09765), (-105.1, -0.1798, 0.08708), (-105.2, -5.998, 0.08444), (-104.8, -16.86, 0.07651), (-104.8, -18.93, 0.07651), (-105.0, -32.07, 0.07123), (34.21, -38.69, 0.04384), (65.44, -40.37, 0.03653), (88.04, -40.37, 0.04698), (99.43, -41.04, 0.05046), (-121.1, -28.03, 0.01969), (-115.3, 12.36, 0.07573), (-115.2, 12.36, 0.07573), (-115.1, 14.36, 0.07573), (-115.6, -0.1798, 0.06516), (-115.6, -5.998, 0.06252), (-115.2, -16.86, 0.05459), (-115.2, -18.93, 0.05459), (-115.4, -30.79, 0.01969), (-129.0, -18.72, 0.02154), (-129.6, -16.86, 0.02154), (-128.7, -5.998, 0.02433), (-127.0, -0.1798, 0.02526), (-118.2, 12.36, 0.02897), (88.04, -39.94, -0.07011), (99.43, -40.62, -0.06662), (65.44, -36.55, -0.1109), (34.21, -34.87, -0.1036), (-8.208, -33.52, -0.1036), (-41.37, -31.5, -0.1109), (-73.37, -30.16, -0.1109), (-105.0, -30.16, -0.1109), (-115.4, -28.88, -0.04433), (88.04, -36.55, -0.1005), (99.43, -37.22, -0.09698), (65.44, -29.55, -0.1499), (34.21, -27.86, -0.1426), (-8.208, -26.52, -0.1426), (-41.37, -24.5, -0.1499), (-73.37, -23.15, -0.1499), (-105.0, -23.15, -0.1499), (-115.4, -21.88, -0.05805), (88.04, -29.55, -0.1395), (99.43, -30.22, -0.136), (65.44, -18.3, -0.1629), (34.21, -16.62, -0.1556), (-8.208, -15.27, -0.1556), (-41.37, -13.25, -0.1629), (-73.37, -11.91, -0.1629), (-105.0, -11.91, -0.1629), (-115.4, -10.63, -0.06262), (88.04, -18.3, -0.1525), (99.43, -18.97, -0.149), (65.44, -2.599, -0.1586), (34.21, -0.9174, -0.1513), (-8.208, 0.4282, -0.1513), (-41.37, 2.447, -0.1586), (-73.37, 3.792, -0.1586), (-105.0, 3.792, -0.1586), (-115.4, 5.068, -0.0611), (88.04, -2.599, -0.1482), (99.43, -3.272, -0.1447), (65.44, 5.039, -0.1413), (34.21, 6.721, -0.09309), (-8.208, 8.067, -0.09309), (-41.37, 10.08, -0.1004), (-73.37, 11.43, -0.1004), (-105.0, 11.43, -0.1004), (-115.4, 12.71, -0.055), (88.04, 5.039, -0.1308), (99.43, 4.366, -0.1273), (65.44, 17.56, -0.1022), (34.21, 19.24, -0.09493), (-8.208, 15.47, -0.01629), (-41.37, 17.49, -0.0236), (-73.37, 18.83, -0.0236), (-105.0, 18.83, -0.0236), (-115.4, 12.06, -0.04128), (88.04, 17.56, -0.09179), (99.43, 16.88, -0.08831), (65.44, 52.29, 0.09724), (34.21, 46.36, 0.1046), (-8.208, 38.92, 0.1046), (-41.37, 31.78, 0.09724), (-73.37, 25.68, 0.09724), (-105.0, 20.03, 0.09724), (-115.4, 13.66, 0.07532), (88.04, 55.27, 0.1077), (99.43, 47.65, 0.1112), (110.9, 36.68, 0.8286), (109.2, 36.68, 0.7068), (107.0, 36.68, 0.7068), (105.8, 36.68, 0.6441), (105.8, 36.68, 0.5675), (105.9, 36.67, 0.4041), (106.3, 36.67, 0.244), (106.3, 36.67, 0.244), (110.9, 62.19, 0.766), (109.2, 62.19, 0.7068), (107.0, 62.19, 0.7068), (105.8, 62.19, 0.6441), (105.8, 62.19, 0.5675), (105.9, 62.18, 0.4041), (106.3, 62.18, 0.244), (106.3, 62.18, 0.244), (110.9, 67.05, 0.766), (109.2, 67.05, 0.7068), (107.0, 67.05, 0.7068), (105.8, 67.05, 0.6441), (105.8, 67.05, 0.5675), (105.9, 67.05, 0.4041), (106.3, 67.05, 0.244), (106.3, 67.05, 0.244), (110.9, 84.84, 0.7694), (109.2, 84.84, 0.7102), (107.0, 84.84, 0.7102), (105.8, 84.84, 0.6476), (105.8, 84.84, 0.571), (105.9, 84.83, 0.4076), (113.3, 67.05, 0.862), (113.3, 84.84, 0.8655), (115.6, 67.05, 0.9546), (115.6, 84.84, 0.9581), (116.9, 67.05, 1.027), (116.9, 84.84, 1.03), (117.8, 67.05, 1.085), (117.8, 84.84, 1.088), (120.5, 67.05, 1.16), (120.5, 84.84, 1.164), (122.0, 67.05, 1.181), (122.0, 84.84, 1.184), (125.9, 67.05, 1.195), (125.9, 84.84, 1.198), (110.9, 95.87, 0.7637), (109.2, 95.87, 0.7044), (107.0, 95.87, 0.7044), (105.8, 95.87, 0.6418), (105.8, 95.87, 0.5652), (105.9, 91.76, 0.5125), (113.3, 95.87, 0.8597), (115.6, 95.87, 0.9523), (116.9, 95.87, 1.024), (117.8, 95.87, 1.083), (120.5, 95.87, 1.158), (122.0, 95.87, 1.179), (125.9, 95.87, 1.192), (110.9, 124.7, 0.7058), (109.2, 124.7, 0.6466), (107.0, 124.7, 0.6466), (105.8, 119.7, 0.615), (113.3, 124.7, 0.8019), (115.6, 124.7, 0.8945), (116.9, 124.7, 0.9665), (117.8, 124.7, 1.025), (120.5, 124.7, 1.1), (122.0, 124.7, 1.121), (125.9, 124.7, 1.135), (110.9, 145.4, 0.6654), (107.0, 139.8, 0.6498), (113.3, 145.4, 0.7614), (115.6, 145.4, 0.854), (116.9, 145.4, 0.926), (117.8, 145.4, 0.9843), (120.5, 145.4, 1.06), (122.0, 145.4, 1.08), (125.9, 145.4, 1.094), (110.9, 157.5, 0.6947), (109.2, 162.4, 0.5599), (107.0, 162.4, 0.5599), (113.3, 162.4, 0.7151), (115.6, 162.4, 0.8077), (116.9, 162.4, 0.8798), (117.8, 162.4, 0.9381), (120.5, 162.4, 1.014), (122.0, 162.4, 1.034), (125.9, 162.4, 1.048), (109.2, 180.2, 0.5079), (107.0, 180.2, 0.5079), (115.6, 180.2, 0.7557), (116.9, 180.2, 0.8277), (117.8, 180.2, 0.886), (120.5, 180.2, 0.9615), (122.0, 180.2, 0.982), (125.9, 180.2, 0.9958)], [(173, 172), (181, 168), (169, 182), (178, 165), (166, 179), (185, 172), (173, 186), (176, 163), (162, 175), (170, 183), (167, 180), (174, 161), (164, 177), (171, 184), (379, 378), (387, 386), (395, 394), (451, 450), (460, 459), (640, 639), (648, 635), (636, 649), (645, 632), (633, 646), (652, 639), (640, 653), (643, 630), (629, 642), (637, 650), (634, 647), (641, 628), (631, 644), (638, 651), (846, 845), (854, 853), (862, 861), (918, 917), (927, 926)], [(657, 665, 666, 658), (658, 666, 667, 659), (656, 664, 663, 655), (659, 667, 668, 660), (654, 662, 665, 657), (660, 668, 669, 661), (668, 676, 677, 669), (665, 673, 674, 666), (682, 780, 779, 681), (774, 783, 784, 775), (666, 674, 675, 667), (692, 782, 781, 691), (664, 672, 671, 663), (693, 692, 691, 694), (667, 675, 676, 668), (662, 670, 673, 665), (704, 681, 680, 705), (676, 689, 690, 677), (673, 686, 687, 674), (706, 679, 678, 707), (708, 774, 775, 717), (674, 687, 688, 675), (694, 691, 682, 695), (672, 685, 684, 671), (695, 682, 681, 704), (675, 688, 689, 676), (670, 683, 686, 673), (705, 680, 679, 706), (707, 678, 774, 708), (689, 702, 703, 690), (686, 699, 700, 687), (720, 707, 708, 719), (731, 704, 705, 730), (687, 700, 701, 688), (733, 694, 695, 732), (685, 698, 697, 684), (719, 708, 717, 718), (688, 701, 702, 689), (683, 696, 699, 686), (696, 709, 712, 699), (732, 695, 704, 731), (702, 715, 716, 703), (699, 712, 713, 700), (721, 706, 707, 720), (730, 705, 706, 721), (700, 713, 714, 701), (734, 693, 694, 733), (698, 711, 710, 697), (745, 732, 731, 746), (701, 714, 715, 702), (709, 722, 725, 712), (758, 719, 718, 759), (715, 728, 729, 716), (712, 725, 726, 713), (747, 730, 721, 756), (744, 733, 732, 745), (713, 726, 727, 714), (757, 720, 719, 758), (711, 724, 723, 710), (746, 731, 730, 747), (714, 727, 728, 715), (727, 740, 741, 728), (722, 735, 738, 725), (756, 721, 720, 757), (728, 741, 742, 729), (725, 738, 739, 726), (743, 734, 733, 744), (768, 743, 744, 755), (726, 739, 740, 727), (677, 758, 759, 669), (724, 737, 736, 723), (690, 757, 758, 677), (740, 753, 754, 741), (735, 748, 751, 738), (742, 745, 746, 729), (741, 754, 755, 742), (738, 751, 752, 739), (703, 756, 757, 690), (755, 744, 745, 742), (739, 752, 753, 740), (716, 747, 756, 703), (737, 750, 749, 736), (729, 746, 747, 716), (764, 772, 771, 765), (753, 766, 767, 754), (748, 761, 764, 751), (766, 770, 769, 767), (754, 767, 768, 755), (751, 764, 765, 752), (761, 773, 772, 764), (765, 771, 770, 766), (752, 765, 766, 753), (767, 769, 760, 768), (750, 763, 762, 749), (680, 778, 777, 679), (678, 776, 783, 774), (691, 781, 780, 682), (681, 779, 778, 680), (679, 777, 776, 678), (779, 788, 787, 778), (783, 792, 793, 784), (777, 786, 785, 776), (782, 791, 790, 781), (780, 789, 788, 779), (778, 787, 786, 777), (776, 785, 792, 783), (781, 790, 789, 780), (791, 800, 799, 790), (789, 798, 797, 788), (787, 796, 795, 786), (785, 794, 801, 792), (790, 799, 798, 789), (788, 797, 796, 787), (786, 795, 794, 785), (792, 801, 802, 793), (796, 805, 804, 795), (794, 803, 810, 801), (799, 808, 807, 798), (797, 806, 805, 796), (795, 804, 803, 794), (801, 810, 811, 802), (800, 809, 808, 799), (798, 807, 806, 797), (808, 817, 816, 807), (806, 815, 814, 805), (804, 813, 812, 803), (810, 819, 820, 811), (809, 818, 817, 808), (807, 816, 815, 806), (805, 814, 813, 804), (803, 812, 819, 810), (813, 822, 821, 812), (819, 828, 829, 820), (818, 827, 826, 817), (816, 825, 824, 815), (814, 823, 822, 813), (812, 821, 828, 819), (817, 826, 825, 816), (815, 824, 823, 814), (827, 836, 835, 826), (825, 834, 833, 824), (823, 832, 831, 822), (821, 830, 837, 828), (826, 835, 834, 825), (824, 833, 832, 823), (822, 831, 830, 821), (828, 837, 838, 829), (692, 693, 734, 743, 768, 760, 769, 770, 771, 772, 773, 827, 818, 809, 800, 791, 782)])
me_plane_001.use_remesh_preserve_volume = False
me_plane_001.use_remesh_preserve_attributes = False
me_plane_001.use_mirror_vertex_groups = False
me_plane_001.update()
me_plane_002 = bpy.data.meshes.new('Plane.002')
me_plane_002.from_pydata([(-127.6, 12.36, 0.9333), (-125.6, 12.36, 0.9333), (-127.6, 13.27, 0.9333), (-125.6, 13.2, 0.9333), (-123.4, 12.36, 0.932), (-123.4, 13.08, 0.932), (-121.5, 12.36, 0.9239), (-121.5, 13.77, 0.9239), (-119.3, 12.36, 0.9024), (-119.3, 14.77, 0.9024), (-117.4, 12.36, 0.8782), (-117.4, 15.84, 0.8878), (-114.6, 12.36, 0.8391), (-114.6, 17.66, 0.8555), (-112.8, 12.36, 0.8068), (-112.8, 20.69, 0.8386), (-110.9, 12.36, 0.7557), (-110.9, 23.11, 0.8308), (-106.9, 12.36, 0.6965), (-109.2, 14.36, 0.6965), (-107.0, 12.36, 0.6965), (-107.0, 14.36, 0.6965), (-127.6, -0.1798, 0.9228), (-125.6, -0.1798, 0.9228), (-123.4, -0.1798, 0.9214), (-121.5, -0.1798, 0.9133), (-119.3, -0.1798, 0.8918), (-117.4, -0.1798, 0.8676), (-114.6, -0.1798, 0.8286), (-112.8, -0.1798, 0.7963), (-110.9, -0.1798, 0.7451), (-106.6, -0.1798, 0.6859), (-127.7, -5.998, 0.9201), (-125.7, -5.998, 0.9201), (-123.5, -5.998, 0.9188), (-121.6, -5.998, 0.9107), (-119.4, -5.998, 0.8892), (-117.5, -5.998, 0.8649), (-114.7, -5.998, 0.8259), (-112.9, -5.998, 0.7936), (-111.0, -5.998, 0.7425), (-106.6, -5.998, 0.6833), (-127.7, -16.86, 0.9122), (-125.7, -16.86, 0.9122), (-123.5, -16.86, 0.9108), (-121.6, -16.86, 0.9028), (-119.4, -16.86, 0.8812), (-117.5, -16.86, 0.857), (-114.7, -16.86, 0.818), (-112.9, -16.86, 0.7857), (-111.0, -16.86, 0.7346), (-107.0, -16.86, 0.6754), (-127.7, -18.93, 0.9122), (-125.7, -18.93, 0.9122), (-123.5, -18.93, 0.9108), (-121.6, -18.93, 0.9028), (-119.4, -18.93, 0.8812), (-117.5, -18.93, 0.857), (-114.7, -18.93, 0.818), (-112.9, -18.93, 0.7857), (-111.0, -18.93, 0.7346), (-106.9, -18.93, 0.6754), (-127.7, -33.41, 0.9069), (-125.7, -33.41, 0.9069), (-123.5, -33.41, 0.9056), (-121.6, -33.41, 0.8975), (-119.4, -33.41, 0.876), (-117.5, -33.41, 0.8517), (-114.7, -33.41, 0.8127), (-112.9, -33.41, 0.7804), (-111.0, -33.41, 0.7293), (-106.8, -33.41, 0.6701), (-127.7, -52.94, 0.8937), (-125.7, -52.94, 0.8937), (-123.5, -52.94, 0.8923), (-121.6, -52.94, 0.8843), (-119.4, -52.94, 0.8627), (-117.5, -52.94, 0.8385), (-114.7, -52.94, 0.7995), (-112.9, -52.94, 0.7672), (-111.0, -52.94, 0.7161), (-107.1, -52.94, 0.6569), (-127.7, -68.2, 0.8778), (-125.7, -68.2, 0.8778), (-123.5, -68.2, 0.8765), (-121.6, -68.2, 0.8684), (-119.4, -68.2, 0.8469), (-117.5, -68.2, 0.8227), (-114.7, -68.2, 0.7836), (-112.9, -68.2, 0.7513), (-111.0, -68.2, 0.7002), (-107.4, -68.2, 0.641), (-127.7, -81.51, 0.8593), (-125.7, -81.51, 0.8593), (-123.5, -81.51, 0.858), (-121.6, -81.51, 0.8499), (-119.4, -81.51, 0.8284), (-117.5, -81.51, 0.8042), (-114.7, -81.51, 0.7651), (-112.9, -81.51, 0.7328), (-111.0, -81.51, 0.6817), (-108.6, -81.51, 0.6225), (-127.7, -92.51, 0.8329), (-125.7, -92.51, 0.8329), (-123.5, -92.51, 0.8316), (-121.6, -92.51, 0.8235), (-119.4, -92.51, 0.802), (-117.5, -92.51, 0.7777), (-114.7, -92.51, 0.7387), (-112.9, -92.51, 0.7064), (-111.0, -92.51, 0.6553), (-109.7, -92.51, 0.5961), (-127.7, -101.2, 0.7906), (-125.7, -101.2, 0.7906), (-123.5, -101.2, 0.7893), (-121.6, -101.2, 0.7812), (-119.4, -101.2, 0.7597), (-117.5, -101.2, 0.7355), (-114.6, -101.2, 0.6964), (-112.8, -98.85, 0.6641), (-111.0, -94.54, 0.613), (-110.7, -93.85, 0.5538), (-105.6, 12.36, 0.6338), (-105.7, 12.36, 0.6338), (-105.8, 14.36, 0.6338), (-105.3, -0.1798, 0.6233), (-105.3, -5.998, 0.6206), (-105.7, -16.86, 0.6127), (-105.7, -18.93, 0.6127), (-105.5, -33.41, 0.6074), (-105.8, -52.94, 0.5942), (-106.1, -68.2, 0.5783), (-107.3, -81.51, 0.5598), (-108.4, -92.51, 0.5334), (-109.4, -93.85, 0.4911), (-105.6, 12.36, 0.5572), (-105.7, 12.36, 0.5572), (-105.8, 14.36, 0.5572), (-105.3, -0.1798, 0.5467), (-105.3, -5.998, 0.544), (-105.7, -16.86, 0.5361), (-105.7, -18.93, 0.5361), (-105.5, -33.41, 0.5308), (-105.8, -52.94, 0.5176), (-106.1, -68.2, 0.5017), (-107.3, -81.51, 0.4832), (-108.4, -92.51, 0.4568), (-109.4, -93.85, 0.4145), (-105.8, 12.36, 0.3939), (-105.8, 12.36, 0.3939), (-105.9, 14.36, 0.3939), (-105.5, -0.186, 0.3833), (-105.4, -6.004, 0.3806), (-105.8, -16.87, 0.3727), (-105.8, -18.94, 0.3727), (-105.6, -33.42, 0.3674), (-105.9, -52.94, 0.3542), (-106.2, -68.2, 0.3384), (-107.4, -81.52, 0.3199), (-108.5, -92.51, 0.2934), (-109.5, -93.86, 0.2511), (-106.1, 12.36, 0.2337), (-106.2, 12.36, 0.2337), (-106.3, 14.36, 0.2337), (-105.8, -0.186, 0.2231), (-105.8, -6.004, 0.2205), (-106.2, -16.87, 0.2126), (-106.2, -18.94, 0.2126), (-106.0, -33.42, 0.2073), (-106.3, -52.94, 0.1941), (-106.6, -68.2, 0.1782), (-107.8, -81.52, 0.1597), (-108.9, -92.51, 0.1333), (-109.9, -93.86, 0.09099), (-106.1, 12.36, 0.2308), (-106.2, 12.36, 0.2337), (-106.3, 14.36, 0.2337), (-105.8, -0.1866, 0.2203), (-105.8, -6.005, 0.2176), (-106.3, -16.86, 0.2123), (-106.2, -18.94, 0.2126), (-106.0, -33.42, 0.2073), (-106.3, -52.94, 0.1941), (-106.6, -68.2, 0.1782), (-107.8, -81.52, 0.1597), (-108.6, -91.83, 0.1415), (-109.9, -93.86, 0.09099), (-102.8, 12.36, 0.1333), (-102.9, 12.36, 0.1362), (-103.0, 14.36, 0.1362), (-102.5, -0.1866, 0.1228), (-102.5, -6.005, 0.1201), (-102.9, -16.87, 0.1122), (-102.8, -18.94, 0.1151), (-102.7, -33.42, 0.1098), (-99.57, 12.36, 0.1116), (-99.64, 12.36, 0.1116), (-99.7, 14.36, 0.1116), (-99.28, -0.1798, 0.101), (-99.23, -5.998, 0.09837), (-99.66, -16.86, 0.09044), (-99.59, -18.93, 0.09044), (-99.37, -39.14, 0.08541), (-88.18, 12.36, 0.1081), (-88.25, 12.36, 0.1081), (-88.31, 55.31, 0.1081), (-87.89, -0.1798, 0.09753), (-87.84, -5.998, 0.09489), (-88.27, -16.86, 0.08696), (-88.2, -18.93, 0.08696), (-88.04, -38.46, 0.08167), (-65.44, -39.94, -0.08055), (-34.21, -38.26, -0.07324), (8.208, -36.92, -0.07324), (41.37, -34.9, -0.08055), (73.37, -33.55, -0.08055), (-65.58, 12.36, 0.09765), (-65.65, 12.36, 0.09765), (-65.71, 52.56, 0.09765), (-65.3, -0.1798, 0.08708), (-65.24, -5.998, 0.08444), (-65.67, -16.86, 0.07651), (-65.6, -18.93, 0.07651), (-65.44, -38.46, 0.07123), (105.0, -33.55, -0.08055), (115.4, -32.28, -0.03366), (115.4, -34.18, -0.02299), (105.0, -35.46, -0.0502), (73.37, -35.46, -0.0502), (-34.35, 12.36, 0.105), (-34.42, 12.36, 0.105), (-34.48, 46.4, 0.105), (-34.06, -0.1798, 0.09439), (-34.01, -5.998, 0.09175), (-34.44, -16.86, 0.08382), (-34.37, -18.93, 0.08382), (-34.21, -36.78, 0.07853), (41.37, -36.81, -0.0502), (8.208, -38.82, -0.04289), (-34.21, -40.17, -0.04289), (-65.44, -41.85, -0.0502), (-88.04, -41.85, -0.03975), (8.068, 12.36, 0.105), (7.996, 12.36, 0.105), (7.939, 39.4, 0.105), (8.355, -0.1798, 0.09439), (8.41, -5.998, 0.09175), (7.98, -16.86, 0.08382), (8.045, -18.93, 0.08382), (8.208, -35.43, 0.07853), (-99.43, -42.53, -0.03627), (-99.43, -42.31, 0.007097), (-88.04, -41.64, 0.003615), (-65.44, -41.64, -0.00683), (-34.21, -39.96, 0.000477), (41.23, 12.36, 0.09765), (41.16, 12.36, 0.09765), (41.1, 31.76, 0.09765), (41.52, -0.1798, 0.08708), (41.57, -5.998, 0.08444), (41.14, -16.86, 0.07651), (41.21, -18.93, 0.07651), (41.37, -33.41, 0.07123), (8.208, -38.61, 0.000477), (41.37, -36.59, -0.00683), (73.37, -35.25, -0.00683), (105.0, -35.25, -0.00683), (115.4, -33.97, -0.007751), (71.45, 12.24, 0.09657), (71.37, 12.24, 0.09657), (71.32, 25.7, 0.09657), (71.73, -0.304, 0.08599), (71.79, -6.122, 0.08335), (71.36, -16.98, 0.07542), (73.21, -18.91, 0.07651), (73.37, -32.05, 0.07122), (115.4, -32.7, 0.007492), (105.0, -33.98, 0.03653), (73.37, -33.98, 0.03653), (41.37, -35.32, 0.03653), (8.208, -37.34, 0.04384), (103.1, 12.24, 0.09657), (103.0, 12.24, 0.09657), (102.9, 19.76, 0.09657), (103.4, -0.304, 0.08599), (103.4, -6.122, 0.08335), (103.0, -16.98, 0.07542), (104.8, -18.91, 0.07651), (105.0, -32.05, 0.07122), (-34.21, -38.69, 0.04384), (-65.44, -40.37, 0.03653), (-88.04, -40.37, 0.04698), (-99.43, -41.04, 0.05046), (121.1, -28.01, 0.01968), (115.3, 12.38, 0.07573), (115.2, 12.38, 0.07573), (115.1, 14.38, 0.07573), (115.5, -0.1589, 0.06516), (115.6, -5.977, 0.06252), (115.2, -16.84, 0.05459), (115.2, -18.91, 0.05459), (115.4, -30.77, 0.01968), (129.0, -18.7, 0.02154), (129.6, -16.84, 0.02154), (128.6, -5.977, 0.02433), (127.0, -0.1693, 0.02526), (118.2, 12.37, 0.02897), (-88.04, -39.94, -0.07011), (-99.43, -40.62, -0.06662), (-65.44, -36.55, -0.1109), (-34.21, -34.87, -0.1036), (8.208, -33.52, -0.1036), (41.37, -31.5, -0.1109), (73.37, -30.16, -0.1109), (105.0, -30.16, -0.1109), (115.4, -28.88, -0.04433), (-88.04, -36.55, -0.1005), (-99.43, -37.22, -0.09698), (-65.44, -29.55, -0.1499), (-34.21, -27.86, -0.1426), (8.208, -26.52, -0.1426), (41.37, -24.5, -0.1499), (73.37, -23.15, -0.1499), (105.0, -23.15, -0.1499), (115.4, -21.88, -0.05805), (-88.04, -29.55, -0.1395), (-99.43, -30.22, -0.136), (-65.44, -18.3, -0.1629), (-34.21, -16.62, -0.1556), (8.208, -15.27, -0.1556), (41.37, -13.25, -0.1629), (73.37, -11.91, -0.1629), (105.0, -11.91, -0.1629), (115.4, -10.63, -0.06262), (-88.04, -18.3, -0.1525), (-99.43, -18.97, -0.149), (-65.44, -2.599, -0.1586), (-34.21, -0.9174, -0.1513), (8.208, 0.4282, -0.1513), (41.37, 2.447, -0.1586), (73.37, 3.792, -0.1586), (105.0, 3.792, -0.1586), (115.4, 5.068, -0.0611), (-88.04, -2.599, -0.1482), (-99.43, -3.272, -0.1447), (-65.44, 5.039, -0.1413), (-34.21, 6.721, -0.09309), (8.208, 8.067, -0.09309), (41.37, 10.08, -0.1004), (73.37, 11.43, -0.1004), (105.0, 11.43, -0.1004), (115.4, 12.71, -0.055), (-88.04, 5.039, -0.1308), (-99.43, 4.366, -0.1273), (-65.44, 17.56, -0.1022), (-34.21, 19.24, -0.09493), (8.208, 15.47, -0.01629), (41.37, 17.49, -0.0236), (73.37, 18.83, -0.0236), (105.0, 18.83, -0.0236), (115.4, 12.06, -0.04128), (-88.04, 17.56, -0.09179), (-99.43, 16.88, -0.08831), (-65.44, 52.29, 0.09724), (-34.21, 46.36, 0.1046), (8.208, 38.92, 0.1046), (41.37, 31.78, 0.09724), (73.37, 25.68, 0.09724), (105.0, 20.03, 0.09724), (115.4, 13.66, 0.07532), (-88.04, 55.27, 0.1077), (-99.43, 47.65, 0.1112), (-110.9, 36.68, 0.8286), (-109.2, 36.68, 0.7068), (-107.0, 36.68, 0.7068), (-105.8, 36.68, 0.6441), (-105.8, 36.68, 0.5675), (-105.9, 36.67, 0.4041), (-106.3, 36.67, 0.244), (-106.3, 36.67, 0.244), (-110.9, 62.19, 0.766), (-109.2, 62.19, 0.7068), (-107.0, 62.19, 0.7068), (-105.8, 62.19, 0.6441), (-105.8, 62.19, 0.5675), (-105.9, 62.18, 0.4041), (-106.3, 62.18, 0.244), (-106.3, 62.18, 0.244), (-110.9, 67.05, 0.766), (-109.2, 67.05, 0.7068), (-107.0, 67.05, 0.7068), (-105.8, 67.05, 0.6441), (-105.8, 67.05, 0.5675), (-105.9, 67.05, 0.4041), (-106.3, 67.05, 0.244), (-106.3, 67.05, 0.244), (-110.9, 84.84, 0.7694), (-109.2, 84.84, 0.7102), (-107.0, 84.84, 0.7102), (-105.8, 84.84, 0.6476), (-105.8, 84.84, 0.571), (-105.9, 84.83, 0.4076), (-113.3, 67.05, 0.862), (-113.3, 84.84, 0.8655), (-115.6, 67.05, 0.9546), (-115.6, 84.84, 0.9581), (-116.9, 67.05, 1.027), (-116.9, 84.84, 1.03), (-117.8, 67.05, 1.085), (-117.8, 84.84, 1.088), (-120.5, 67.05, 1.16), (-120.5, 84.84, 1.164), (-122.0, 67.05, 1.181), (-122.0, 84.84, 1.184), (-125.9, 67.05, 1.195), (-125.9, 84.84, 1.198), (-110.9, 95.87, 0.7637), (-109.2, 95.87, 0.7044), (-107.0, 95.87, 0.7044), (-105.8, 95.87, 0.6418), (-105.8, 95.87, 0.5652), (-105.9, 91.76, 0.5125), (-113.3, 95.87, 0.8597), (-115.6, 95.87, 0.9523), (-116.9, 95.87, 1.024), (-117.8, 95.87, 1.083), (-120.5, 95.87, 1.158), (-122.0, 95.87, 1.179), (-125.9, 95.87, 1.192), (-110.9, 124.7, 0.7058), (-109.2, 124.7, 0.6466), (-107.0, 124.7, 0.6466), (-105.8, 119.7, 0.615), (-113.3, 124.7, 0.8019), (-115.6, 124.7, 0.8945), (-116.9, 124.7, 0.9665), (-117.8, 124.7, 1.025), (-120.5, 124.7, 1.1), (-122.0, 124.7, 1.121), (-125.9, 124.7, 1.135), (-110.9, 145.4, 0.6654), (-107.0, 139.8, 0.6498), (-113.3, 145.4, 0.7614), (-115.6, 145.4, 0.854), (-116.9, 145.4, 0.926), (-117.8, 145.4, 0.9843), (-120.5, 145.4, 1.06), (-122.0, 145.4, 1.08), (-125.9, 145.4, 1.094), (-110.9, 157.5, 0.6947), (-109.2, 162.4, 0.5599), (-107.0, 162.4, 0.5599), (-113.3, 162.4, 0.7151), (-115.6, 162.4, 0.8077), (-116.9, 162.4, 0.8798), (-117.8, 162.4, 0.9381), (-120.5, 162.4, 1.014), (-122.0, 162.4, 1.034), (-125.9, 162.4, 1.048), (-109.2, 180.2, 0.5079), (-107.0, 180.2, 0.5079), (-115.6, 180.2, 0.7557), (-116.9, 180.2, 0.8277), (-117.8, 180.2, 0.886), (-120.5, 180.2, 0.9615), (-122.0, 180.2, 0.982), (-125.9, 180.2, 0.9958), (-125.6, 12.36, 0.9333), (-127.6, 12.36, 0.9333), (-125.6, 13.27, 0.9333), (-127.6, 13.2, 0.9333), (-129.8, 12.36, 0.932), (-129.8, 13.08, 0.932), (-131.7, 12.36, 0.9239), (-131.7, 13.77, 0.9239), (-133.9, 12.36, 0.9024), (-133.9, 14.77, 0.9024), (-135.9, 12.36, 0.8782), (-135.9, 15.84, 0.8878), (-138.6, 12.36, 0.8391), (-138.6, 17.66, 0.8555), (-140.5, 12.36, 0.8068), (-140.5, 20.69, 0.8386), (-142.3, 12.36, 0.7557), (-142.3, 23.11, 0.8308), (-146.3, 12.36, 0.6965), (-144.0, 14.36, 0.6965), (-146.2, 12.36, 0.6965), (-146.2, 14.36, 0.6965), (-125.6, -0.1798, 0.9228), (-127.6, -0.1798, 0.9228), (-129.8, -0.1798, 0.9214), (-131.7, -0.1798, 0.9133), (-133.9, -0.1798, 0.8918), (-135.9, -0.1798, 0.8676), (-138.6, -0.1798, 0.8286), (-140.5, -0.1798, 0.7963), (-142.3, -0.1798, 0.7451), (-146.6, -0.1798, 0.6859), (-125.5, -5.998, 0.9201), (-127.5, -5.998, 0.9201), (-129.7, -5.998, 0.9188), (-131.6, -5.998, 0.9107), (-133.8, -5.998, 0.8892), (-135.8, -5.998, 0.8649), (-138.5, -5.998, 0.8259), (-140.4, -5.998, 0.7936), (-142.2, -5.998, 0.7425), (-146.7, -5.998, 0.6833), (-125.5, -16.86, 0.9122), (-127.5, -16.86, 0.9122), (-129.7, -16.86, 0.9108), (-131.6, -16.86, 0.9028), (-133.8, -16.86, 0.8812), (-135.8, -16.86, 0.857), (-138.5, -16.86, 0.818), (-140.4, -16.86, 0.7857), (-142.2, -16.86, 0.7346), (-146.2, -16.86, 0.6754), (-125.5, -18.93, 0.9122), (-127.5, -18.93, 0.9122), (-129.7, -18.93, 0.9108), (-131.6, -18.93, 0.9028), (-133.8, -18.93, 0.8812), (-135.8, -18.93, 0.857), (-138.5, -18.93, 0.818), (-140.4, -18.93, 0.7857), (-142.2, -18.93, 0.7346), (-146.3, -18.93, 0.6754), (-125.5, -33.41, 0.9069), (-127.5, -33.41, 0.9069), (-129.7, -33.41, 0.9056), (-131.6, -33.41, 0.8975), (-133.8, -33.41, 0.876), (-135.8, -33.41, 0.8517), (-138.5, -33.41, 0.8127), (-140.4, -33.41, 0.7804), (-142.2, -33.41, 0.7293), (-146.5, -33.41, 0.6701), (-125.5, -52.94, 0.8937), (-127.5, -52.94, 0.8937), (-129.7, -52.94, 0.8923), (-131.6, -52.94, 0.8843), (-133.8, -52.94, 0.8627), (-135.8, -52.94, 0.8385), (-138.5, -52.94, 0.7995), (-140.4, -52.94, 0.7672), (-142.2, -52.94, 0.7161), (-146.1, -52.94, 0.6569), (-125.5, -68.2, 0.8778), (-127.5, -68.2, 0.8778), (-129.7, -68.2, 0.8765), (-131.6, -68.2, 0.8684), (-133.8, -68.2, 0.8469), (-135.8, -68.2, 0.8227), (-138.5, -68.2, 0.7836), (-140.4, -68.2, 0.7513), (-142.2, -68.2, 0.7002), (-145.9, -68.2, 0.641), (-125.5, -81.51, 0.8593), (-127.5, -81.51, 0.8593), (-129.7, -81.51, 0.858), (-131.6, -81.51, 0.8499), (-133.8, -81.51, 0.8284), (-135.8, -81.51, 0.8042), (-138.5, -81.51, 0.7651), (-140.4, -81.51, 0.7328), (-142.2, -81.51, 0.6817), (-144.7, -81.51, 0.6225), (-125.5, -92.51, 0.8329), (-127.5, -92.51, 0.8329), (-129.7, -92.51, 0.8316), (-131.6, -92.51, 0.8235), (-133.8, -92.51, 0.802), (-135.8, -92.51, 0.7777), (-138.5, -92.51, 0.7387), (-140.4, -92.51, 0.7064), (-142.2, -92.51, 0.6553), (-143.6, -92.51, 0.5961), (-125.5, -101.2, 0.7906), (-127.5, -101.2, 0.7906), (-129.7, -101.2, 0.7893), (-131.6, -101.2, 0.7812), (-133.8, -101.2, 0.7597), (-135.8, -101.2, 0.7355), (-138.6, -101.2, 0.6964), (-140.5, -98.85, 0.6641), (-142.2, -94.54, 0.613), (-142.5, -93.85, 0.5538), (-147.6, 12.36, 0.6338), (-147.5, 12.36, 0.6338), (-147.5, 14.36, 0.6338), (-147.9, -0.1798, 0.6233), (-147.9, -5.998, 0.6206), (-147.5, -16.86, 0.6127), (-147.6, -18.93, 0.6127), (-147.7, -33.41, 0.6074), (-147.4, -52.94, 0.5942), (-147.2, -68.2, 0.5783), (-146.0, -81.51, 0.5598), (-144.8, -92.51, 0.5334), (-143.8, -93.85, 0.4911), (-147.6, 12.36, 0.5572), (-147.5, 12.36, 0.5572), (-147.5, 14.36, 0.5572), (-147.9, -0.1798, 0.5467), (-147.9, -5.998, 0.544), (-147.5, -16.86, 0.5361), (-147.6, -18.93, 0.5361), (-147.7, -33.41, 0.5308), (-147.4, -52.94, 0.5176), (-147.2, -68.2, 0.5017), (-146.0, -81.51, 0.4832), (-144.8, -92.51, 0.4568), (-143.8, -93.85, 0.4145), (-147.5, 12.36, 0.3939), (-147.4, 12.36, 0.3939), (-147.3, 14.36, 0.3939), (-147.8, -0.186, 0.3833), (-147.8, -6.004, 0.3806), (-147.4, -16.87, 0.3727), (-147.4, -18.94, 0.3727), (-147.6, -33.42, 0.3674), (-147.3, -52.94, 0.3542), (-147.0, -68.2, 0.3384), (-145.8, -81.52, 0.3199), (-144.7, -92.51, 0.2934), (-143.7, -93.86, 0.2511), (-147.1, 12.36, 0.2337), (-147.0, 12.36, 0.2337), (-147.0, 14.36, 0.2337), (-147.4, -0.186, 0.2231), (-147.4, -6.004, 0.2205), (-147.0, -16.87, 0.2126), (-147.1, -18.94, 0.2126), (-147.2, -33.42, 0.2073), (-146.9, -52.94, 0.1941), (-146.7, -68.2, 0.1782), (-145.5, -81.52, 0.1597), (-144.4, -92.51, 0.1333), (-143.3, -93.86, 0.09099), (-147.1, 12.36, 0.2308), (-147.0, 12.36, 0.2337), (-147.0, 14.36, 0.2337), (-147.4, -0.1866, 0.2203), (-147.5, -6.005, 0.2176), (-147.0, -16.86, 0.2123), (-147.1, -18.94, 0.2126), (-147.2, -33.42, 0.2073), (-146.9, -52.94, 0.1941), (-146.7, -68.2, 0.1782), (-145.5, -81.52, 0.1597), (-144.6, -91.83, 0.1415), (-143.3, -93.86, 0.09099), (-150.4, 12.36, 0.1333), (-150.3, 12.36, 0.1362), (-150.3, 14.36, 0.1362), (-150.7, -0.1866, 0.1228), (-150.8, -6.005, 0.1201), (-150.3, -16.87, 0.1122), (-150.4, -18.94, 0.1151), (-150.6, -33.42, 0.1098), (-153.7, 12.36, 0.1116), (-153.6, 12.36, 0.1116), (-153.5, 14.36, 0.1116), (-153.9, -0.1798, 0.101), (-154.0, -5.998, 0.09837), (-153.6, -16.86, 0.09044), (-153.6, -18.93, 0.09044), (-153.9, -39.14, 0.08541), (-165.1, 12.36, 0.1081), (-165.0, 12.36, 0.1081), (-164.9, 55.31, 0.1081), (-165.3, -0.1798, 0.09753), (-165.4, -5.998, 0.09489), (-165.0, -16.86, 0.08696), (-165.0, -18.93, 0.08696), (-165.2, -38.46, 0.08167), (-187.8, -39.94, -0.08055), (-219.0, -38.26, -0.07324), (-261.4, -36.92, -0.07324), (-294.6, -34.9, -0.08055), (-326.6, -33.55, -0.08055), (-187.7, 12.36, 0.09765), (-187.6, 12.36, 0.09765), (-187.5, 52.56, 0.09765), (-187.9, -0.1798, 0.08708), (-188.0, -5.998, 0.08444), (-187.6, -16.86, 0.07651), (-187.6, -18.93, 0.07651), (-187.8, -38.46, 0.07123), (-358.2, -33.55, -0.08055), (-368.6, -32.28, -0.03366), (-368.6, -34.18, -0.02299), (-358.2, -35.46, -0.0502), (-326.6, -35.46, -0.0502), (-218.9, 12.36, 0.105), (-218.8, 12.36, 0.105), (-218.8, 46.4, 0.105), (-219.2, -0.1798, 0.09439), (-219.2, -5.998, 0.09175), (-218.8, -16.86, 0.08382), (-218.9, -18.93, 0.08382), (-219.0, -36.78, 0.07853), (-294.6, -36.81, -0.0502), (-261.4, -38.82, -0.04289), (-219.0, -40.17, -0.04289), (-187.8, -41.85, -0.0502), (-165.2, -41.85, -0.03975), (-261.3, 12.36, 0.105), (-261.2, 12.36, 0.105), (-261.2, 39.4, 0.105), (-261.6, -0.1798, 0.09439), (-261.6, -5.998, 0.09175), (-261.2, -16.86, 0.08382), (-261.3, -18.93, 0.08382), (-261.4, -35.43, 0.07853), (-153.8, -42.53, -0.03627), (-153.8, -42.31, 0.007097), (-165.2, -41.64, 0.003615), (-187.8, -41.64, -0.00683), (-219.0, -39.96, 0.000477), (-294.5, 12.36, 0.09765), (-294.4, 12.36, 0.09765), (-294.3, 31.76, 0.09765), (-294.7, -0.1798, 0.08708), (-294.8, -5.998, 0.08444), (-294.4, -16.86, 0.07651), (-294.4, -18.93, 0.07651), (-294.6, -33.41, 0.07123), (-261.4, -38.61, 0.000477), (-294.6, -36.59, -0.00683), (-326.6, -35.25, -0.00683), (-358.2, -35.25, -0.00683), (-368.6, -33.97, -0.007751), (-326.5, 12.36, 0.09765), (-326.4, 12.36, 0.09765), (-326.3, 25.82, 0.09765), (-326.8, -0.1798, 0.08708), (-326.8, -5.998, 0.08444), (-326.4, -16.86, 0.07651), (-326.4, -18.93, 0.07651), (-326.6, -32.07, 0.07123), (-368.6, -32.7, 0.007492), (-358.2, -33.98, 0.03653), (-326.6, -33.98, 0.03653), (-294.6, -35.32, 0.03653), (-261.4, -37.34, 0.04384), (-358.1, 12.36, 0.09765), (-358.0, 12.36, 0.09765), (-358.0, 19.88, 0.09765), (-358.4, -0.1798, 0.08708), (-358.4, -5.998, 0.08444), (-358.0, -16.86, 0.07651), (-358.1, -18.93, 0.07651), (-358.2, -32.07, 0.07123), (-219.0, -38.69, 0.04384), (-187.8, -40.37, 0.03653), (-165.2, -40.37, 0.04698), (-153.8, -41.04, 0.05046), (-374.4, -28.03, 0.01969), (-368.5, 12.36, 0.07573), (-368.4, 12.36, 0.07573), (-368.4, 14.36, 0.07573), (-368.8, -0.1798, 0.06516), (-368.8, -5.998, 0.06252), (-368.4, -16.86, 0.05459), (-368.5, -18.93, 0.05459), (-368.6, -30.79, 0.01969), (-382.2, -18.72, 0.02154), (-382.8, -16.86, 0.02154), (-381.9, -5.998, 0.02433), (-380.2, -0.1798, 0.02526), (-371.5, 12.36, 0.02897), (-165.2, -39.94, -0.07011), (-153.8, -40.62, -0.06662), (-187.8, -36.55, -0.1109), (-219.0, -34.87, -0.1036), (-261.4, -33.52, -0.1036), (-294.6, -31.5, -0.1109), (-326.6, -30.16, -0.1109), (-358.2, -30.16, -0.1109), (-368.6, -28.88, -0.04433), (-165.2, -36.55, -0.1005), (-153.8, -37.22, -0.09698), (-187.8, -29.55, -0.1499), (-219.0, -27.86, -0.1426), (-261.4, -26.52, -0.1426), (-294.6, -24.5, -0.1499), (-326.6, -23.15, -0.1499), (-358.2, -23.15, -0.1499), (-368.6, -21.88, -0.05805), (-165.2, -29.55, -0.1395), (-153.8, -30.22, -0.136), (-187.8, -18.3, -0.1629), (-219.0, -16.62, -0.1556), (-261.4, -15.27, -0.1556), (-294.6, -13.25, -0.1629), (-326.6, -11.91, -0.1629), (-358.2, -11.91, -0.1629), (-368.6, -10.63, -0.06262), (-165.2, -18.3, -0.1525), (-153.8, -18.97, -0.149), (-187.8, -2.599, -0.1586), (-219.0, -0.9174, -0.1513), (-261.4, 0.4282, -0.1513), (-294.6, 2.447, -0.1586), (-326.6, 3.792, -0.1586), (-358.2, 3.792, -0.1586), (-368.6, 5.068, -0.0611), (-165.2, -2.599, -0.1482), (-153.8, -3.272, -0.1447), (-187.8, 5.039, -0.1413), (-219.0, 6.721, -0.09309), (-261.4, 8.067, -0.09309), (-294.6, 10.08, -0.1004), (-326.6, 11.43, -0.1004), (-358.2, 11.43, -0.1004), (-368.6, 12.71, -0.055), (-165.2, 5.039, -0.1308), (-153.8, 4.366, -0.1273), (-187.8, 17.56, -0.1022), (-219.0, 19.24, -0.09493), (-261.4, 15.47, -0.01629), (-294.6, 17.49, -0.0236), (-326.6, 18.83, -0.0236), (-358.2, 18.83, -0.0236), (-368.6, 12.06, -0.04128), (-165.2, 17.56, -0.09179), (-153.8, 16.88, -0.08831), (-187.8, 52.29, 0.09724), (-219.0, 46.36, 0.1046), (-261.4, 38.92, 0.1046), (-294.6, 31.78, 0.09724), (-326.6, 25.68, 0.09724), (-358.2, 20.03, 0.09724), (-368.6, 13.66, 0.07532), (-165.2, 55.27, 0.1077), (-153.8, 47.65, 0.1112), (-142.3, 36.68, 0.8286), (-144.0, 36.68, 0.7068), (-146.2, 36.68, 0.7068), (-147.5, 36.68, 0.6441), (-147.5, 36.68, 0.5675), (-147.3, 36.67, 0.4041), (-147.0, 36.67, 0.244), (-147.0, 36.67, 0.244), (-142.3, 62.19, 0.766), (-144.0, 62.19, 0.7068), (-146.2, 62.19, 0.7068), (-147.5, 62.19, 0.6441), (-147.5, 62.19, 0.5675), (-147.3, 62.18, 0.4041), (-147.0, 62.18, 0.244), (-147.0, 62.18, 0.244), (-142.3, 67.05, 0.766), (-144.0, 67.05, 0.7068), (-146.2, 67.05, 0.7068), (-147.5, 67.05, 0.6441), (-147.5, 67.05, 0.5675), (-147.3, 67.05, 0.4041), (-147.0, 67.05, 0.244), (-147.0, 67.05, 0.244), (-142.3, 84.84, 0.7694), (-144.0, 84.84, 0.7102), (-146.2, 84.84, 0.7102), (-147.5, 84.84, 0.6476), (-147.5, 84.84, 0.571), (-147.3, 84.83, 0.4076), (-140.0, 67.05, 0.862), (-140.0, 84.84, 0.8655), (-137.6, 67.05, 0.9546), (-137.6, 84.84, 0.9581), (-136.3, 67.05, 1.027), (-136.3, 84.84, 1.03), (-135.4, 67.05, 1.085), (-135.4, 84.84, 1.088), (-132.7, 67.05, 1.16), (-132.7, 84.84, 1.164), (-131.3, 67.05, 1.181), (-131.3, 84.84, 1.184), (-127.3, 67.05, 1.195), (-127.3, 84.84, 1.198), (-142.3, 95.87, 0.7637), (-144.0, 95.87, 0.7044), (-146.2, 95.87, 0.7044), (-147.5, 95.87, 0.6418), (-147.5, 95.87, 0.5652), (-147.3, 91.76, 0.5125), (-140.0, 95.87, 0.8597), (-137.6, 95.87, 0.9523), (-136.3, 95.87, 1.024), (-135.4, 95.87, 1.083), (-132.7, 95.87, 1.158), (-131.3, 95.87, 1.179), (-127.3, 95.87, 1.192), (-142.3, 124.7, 0.7058), (-144.0, 124.7, 0.6466), (-146.2, 124.7, 0.6466), (-147.5, 119.7, 0.615), (-140.0, 124.7, 0.8019), (-137.6, 124.7, 0.8945), (-136.3, 124.7, 0.9665), (-135.4, 124.7, 1.025), (-132.7, 124.7, 1.1), (-131.3, 124.7, 1.121), (-127.3, 124.7, 1.135), (-142.3, 145.4, 0.6654), (-146.2, 139.8, 0.6498), (-140.0, 145.4, 0.7614), (-137.6, 145.4, 0.854), (-136.3, 145.4, 0.926), (-135.4, 145.4, 0.9843), (-132.7, 145.4, 1.06), (-131.3, 145.4, 1.08), (-127.3, 145.4, 1.094), (-142.3, 157.5, 0.6947), (-144.0, 162.4, 0.5599), (-146.2, 162.4, 0.5599), (-140.0, 162.4, 0.7151), (-137.6, 162.4, 0.8077), (-136.3, 162.4, 0.8798), (-135.4, 162.4, 0.9381), (-132.7, 162.4, 1.014), (-131.3, 162.4, 1.034), (-127.3, 162.4, 1.048), (-144.0, 180.2, 0.5079), (-146.2, 180.2, 0.5079), (-137.6, 180.2, 0.7557), (-136.3, 180.2, 0.8277), (-135.4, 180.2, 0.886), (-132.7, 180.2, 0.9615), (-131.3, 180.2, 0.982), (-127.3, 180.2, 0.9958)], [(173, 172), (181, 168), (169, 182), (178, 165), (166, 179), (185, 172), (173, 186), (176, 163), (162, 175), (170, 183), (167, 180), (174, 161), (164, 177), (171, 184), (379, 378), (387, 386), (395, 394), (451, 450), (460, 459), (640, 639), (648, 635), (636, 649), (645, 632), (633, 646), (652, 639), (640, 653), (643, 630), (629, 642), (637, 650), (634, 647), (641, 628), (631, 644), (638, 651), (846, 845), (854, 853), (862, 861), (918, 917), (927, 926)], [(190, 191, 199, 198), (191, 192, 200, 199), (189, 188, 196, 197), (192, 193, 201, 200), (187, 190, 198, 195), (193, 194, 202, 201), (201, 202, 210, 209), (198, 199, 207, 206), (215, 214, 312, 313), (307, 308, 317, 316), (199, 200, 208, 207), (225, 224, 314, 315), (197, 196, 204, 205), (226, 227, 224, 225), (200, 201, 209, 208), (195, 198, 206, 203), (237, 238, 213, 214), (209, 210, 223, 222), (206, 207, 220, 219), (239, 240, 211, 212), (241, 250, 308, 307), (207, 208, 221, 220), (227, 228, 215, 224), (205, 204, 217, 218), (228, 237, 214, 215), (208, 209, 222, 221), (203, 206, 219, 216), (238, 239, 212, 213), (240, 241, 307, 211), (222, 223, 236, 235), (219, 220, 233, 232), (253, 252, 241, 240), (264, 263, 238, 237), (220, 221, 234, 233), (266, 265, 228, 227), (218, 217, 230, 231), (252, 251, 250, 241), (221, 222, 235, 234), (216, 219, 232, 229), (229, 232, 245, 242), (265, 264, 237, 228), (235, 236, 249, 248), (232, 233, 246, 245), (254, 253, 240, 239), (263, 254, 239, 238), (233, 234, 247, 246), (267, 266, 227, 226), (231, 230, 243, 244), (278, 279, 264, 265), (234, 235, 248, 247), (242, 245, 258, 255), (291, 292, 251, 252), (248, 249, 262, 261), (245, 246, 259, 258), (280, 289, 254, 263), (277, 278, 265, 266), (246, 247, 260, 259), (290, 291, 252, 253), (244, 243, 256, 257), (279, 280, 263, 264), (247, 248, 261, 260), (260, 261, 274, 273), (255, 258, 271, 268), (289, 290, 253, 254), (261, 262, 275, 274), (258, 259, 272, 271), (276, 277, 266, 267), (301, 288, 277, 276), (259, 260, 273, 272), (210, 202, 292, 291), (257, 256, 269, 270), (223, 210, 291, 290), (273, 274, 287, 286), (268, 271, 284, 281), (275, 262, 279, 278), (274, 275, 288, 287), (271, 272, 285, 284), (236, 223, 290, 289), (288, 275, 278, 277), (272, 273, 286, 285), (249, 236, 289, 280), (270, 269, 282, 283), (262, 249, 280, 279), (297, 298, 304, 305), (286, 287, 300, 299), (281, 284, 297, 294), (299, 300, 302, 303), (287, 288, 301, 300), (284, 285, 298, 297), (294, 297, 305, 306), (298, 299, 303, 304), (285, 286, 299, 298), (300, 301, 293, 302), (283, 282, 295, 296), (213, 212, 310, 311), (211, 307, 316, 309), (224, 215, 313, 314), (214, 213, 311, 312), (212, 211, 309, 310), (312, 311, 320, 321), (316, 317, 326, 325), (310, 309, 318, 319), (315, 314, 323, 324), (313, 312, 321, 322), (311, 310, 319, 320), (309, 316, 325, 318), (314, 313, 322, 323), (324, 323, 332, 333), (322, 321, 330, 331), (320, 319, 328, 329), (318, 325, 334, 327), (323, 322, 331, 332), (321, 320, 329, 330), (319, 318, 327, 328), (325, 326, 335, 334), (329, 328, 337, 338), (327, 334, 343, 336), (332, 331, 340, 341), (330, 329, 338, 339), (328, 327, 336, 337), (334, 335, 344, 343), (333, 332, 341, 342), (331, 330, 339, 340), (341, 340, 349, 350), (339, 338, 347, 348), (337, 336, 345, 346), (343, 344, 353, 352), (342, 341, 350, 351), (340, 339, 348, 349), (338, 337, 346, 347), (336, 343, 352, 345), (346, 345, 354, 355), (352, 353, 362, 361), (351, 350, 359, 360), (349, 348, 357, 358), (347, 346, 355, 356), (345, 352, 361, 354), (350, 349, 358, 359), (348, 347, 356, 357), (360, 359, 368, 369), (358, 357, 366, 367), (356, 355, 364, 365), (354, 361, 370, 363), (359, 358, 367, 368), (357, 356, 365, 366), (355, 354, 363, 364), (361, 362, 371, 370), (225, 315, 324, 333, 342, 351, 360, 306, 305, 304, 303, 302, 293, 301, 276, 267, 226)])
me_plane_002.use_remesh_preserve_volume = False
me_plane_002.use_remesh_preserve_attributes = False
me_plane_002.use_mirror_vertex_groups = False
me_plane_002.update()
me_plane = bpy.data.meshes.new('Plane')
me_plane.from_pydata([(-1.0, -17.9, 0.08157), (1.0, -17.9, 0.08157), (-1.0, -17.0, 0.08157), (1.0, -17.06, 0.08157), (3.201, -17.9, 0.08022), (3.201, -17.19, 0.08022), (5.118, -17.9, 0.07215), (5.084, -16.5, 0.07215), (7.319, -17.9, 0.05062), (7.319, -15.49, 0.05062), (9.237, -17.9, 0.0264), (9.237, -14.43, 0.03603), (12.01, -17.9, -0.01262), (12.01, -12.6, 0.003742), (13.85, -17.9, -0.04491), (13.85, -9.575, -0.01315), (15.7, -17.9, -0.09605), (15.7, -7.157, -0.02097), (19.7, -17.9, -0.1553), (17.4, -15.9, -0.1553), (19.62, -17.9, -0.1553), (19.57, -15.9, -0.1553), (-1.0, -30.44, 0.071), (1.0, -30.44, 0.071), (3.201, -30.44, 0.06965), (5.118, -30.44, 0.06158), (7.319, -30.44, 0.04005), (9.237, -30.44, 0.01583), (12.01, -30.44, -0.02319), (13.85, -30.44, -0.05548), (15.7, -30.44, -0.1066), (19.98, -30.44, -0.1658), (-1.088, -36.26, 0.06836), (0.9121, -36.26, 0.06836), (3.113, -36.26, 0.06701), (5.03, -36.26, 0.05894), (7.232, -36.26, 0.03741), (9.149, -36.26, 0.01319), (11.92, -36.26, -0.02583), (13.76, -36.26, -0.05813), (15.61, -36.26, -0.1093), (20.04, -36.26, -0.1685), (-1.088, -47.12, 0.06043), (0.9121, -47.12, 0.06043), (3.113, -47.12, 0.05908), (5.03, -47.12, 0.05101), (7.232, -47.12, 0.02948), (9.149, -47.12, 0.00526), (11.92, -47.12, -0.03376), (13.76, -47.12, -0.06606), (15.61, -47.12, -0.1172), (19.61, -47.12, -0.1764), (-1.088, -49.19, 0.06043), (0.9121, -49.19, 0.06043), (3.113, -49.19, 0.05908), (5.03, -49.19, 0.05101), (7.232, -49.19, 0.02948), (9.149, -49.19, 0.00526), (11.92, -49.19, -0.03376), (13.76, -49.19, -0.06606), (15.61, -49.19, -0.1172), (19.67, -49.19, -0.1764), (-1.088, -63.68, 0.05514), (0.9121, -63.68, 0.05514), (3.113, -63.68, 0.0538), (5.03, -63.68, 0.04572), (7.232, -63.68, 0.02419), (9.149, -63.68, -2.586e-05), (11.92, -63.68, -0.03905), (13.76, -63.68, -0.07134), (15.61, -63.68, -0.1225), (19.84, -63.68, -0.1817), (-1.088, -83.2, 0.04193), (0.9121, -83.2, 0.04193), (3.113, -83.2, 0.04058), (5.03, -83.2, 0.03251), (7.232, -83.2, 0.01098), (9.149, -83.2, -0.01324), (11.92, -83.2, -0.05226), (13.76, -83.2, -0.08456), (15.61, -83.2, -0.1357), (19.51, -83.2, -0.1949), (-1.088, -98.46, 0.02607), (0.9121, -98.46, 0.02607), (3.113, -98.46, 0.02473), (5.03, -98.46, 0.01665), (7.232, -98.46, -0.004876), (9.149, -98.46, -0.0291), (11.92, -98.46, -0.06812), (13.76, -98.46, -0.1004), (15.61, -98.46, -0.1515), (19.26, -98.46, -0.2107), (-1.088, -111.8, 0.007572), (0.9121, -111.8, 0.007572), (3.113, -111.8, 0.006227), (5.03, -111.8, -0.001847), (7.232, -111.8, -0.02338), (9.149, -111.8, -0.0476), (11.92, -111.8, -0.08662), (13.76, -111.8, -0.1189), (15.61, -111.8, -0.17), (18.06, -111.8, -0.2292), (-1.088, -122.8, -0.01886), (0.9121, -122.8, -0.01886), (3.113, -122.8, -0.0202), (5.03, -122.8, -0.02827), (7.232, -122.8, -0.0498), (9.149, -122.8, -0.07402), (11.92, -122.8, -0.113), (13.76, -122.8, -0.1453), (15.61, -122.8, -0.1965), (16.94, -122.8, -0.2557), (-1.088, -131.4, -0.06114), (0.9121, -131.4, -0.06114), (3.113, -131.4, -0.06249), (5.03, -131.4, -0.07056), (7.232, -131.4, -0.09209), (9.149, -131.4, -0.1163), (12.01, -131.4, -0.1553), (13.86, -129.1, -0.1876), (15.61, -124.8, -0.2388), (15.92, -124.1, -0.298), (20.98, -17.9, -0.2179), (20.91, -17.9, -0.2179), (20.85, -15.9, -0.2179), (21.27, -30.44, -0.2285), (21.32, -36.26, -0.2311), (20.89, -47.12, -0.2391), (20.96, -49.19, -0.2391), (21.12, -63.68, -0.2443), (20.8, -83.2, -0.2576), (20.55, -98.46, -0.2734), (19.34, -111.8, -0.2919), (18.23, -122.8, -0.3183), (17.21, -124.1, -0.3606), (20.98, -17.9, -0.2945), (20.91, -17.9, -0.2945), (20.85, -15.9, -0.2945), (21.27, -30.44, -0.3051), (21.32, -36.26, -0.3077), (20.89, -47.12, -0.3157), (20.96, -49.19, -0.3157), (21.12, -63.68, -0.3209), (20.8, -83.2, -0.3342), (20.55, -98.46, -0.35), (19.34, -111.8, -0.3685), (18.23, -122.8, -0.3949), (17.21, -124.1, -0.4372), (20.86, -17.91, -0.4579), (20.78, -17.91, -0.4579), (20.73, -15.91, -0.4579), (21.14, -30.45, -0.4685), (21.2, -36.27, -0.4711), (20.77, -47.13, -0.479), (20.83, -49.2, -0.479), (21.0, -63.68, -0.4843), (20.67, -83.21, -0.4975), (20.42, -98.47, -0.5134), (19.22, -111.8, -0.5319), (18.1, -122.8, -0.5583), (17.08, -124.1, -0.6006), (20.49, -17.91, -0.6181), (20.42, -17.91, -0.6181), (20.36, -15.91, -0.6181), (20.77, -30.45, -0.6286), (20.83, -36.27, -0.6313), (20.4, -47.13, -0.6392), (20.46, -49.2, -0.6392), (20.63, -63.68, -0.6445), (20.3, -83.21, -0.6577), (20.06, -98.47, -0.6736), (18.85, -111.8, -0.6921), (17.73, -122.8, -0.7185), (16.71, -124.1, -0.7608), (20.49, -17.91, -0.6209), (20.42, -17.91, -0.6181), (20.36, -15.91, -0.6181), (20.78, -30.45, -0.6315), (20.84, -36.27, -0.6341), (20.34, -47.12, -0.6395), (20.46, -49.2, -0.6392), (20.63, -63.68, -0.6445), (20.3, -83.21, -0.6577), (20.06, -98.47, -0.6736), (18.85, -111.8, -0.6921), (17.98, -122.1, -0.7103), (16.71, -124.1, -0.7608), (3.187, -20.43, -1.192), (23.72, -17.91, -0.7156), (23.67, -15.91, -0.7156), (3.474, -32.97, -1.202), (3.529, -38.79, -1.205), (3.099, -49.65, -1.213), (3.159, -51.72, -1.21), (3.321, -66.2, -1.215), (6.432, -20.42, -1.213), (6.36, -20.42, -1.213), (6.302, -18.42, -1.213), (6.718, -32.96, -1.224), (6.774, -38.78, -1.227), (6.344, -49.64, -1.235), (6.409, -51.71, -1.235), (6.628, -71.92, -1.24), (22.13, -20.42, -1.217), (17.75, -20.42, -1.217), (17.69, 22.53, -1.217), (18.11, -32.96, -1.227), (18.16, -38.78, -1.23), (17.73, -49.64, -1.238), (17.8, -51.71, -1.238), (17.96, -71.24, -1.243), (61.17, -70.21, -0.9323), (92.41, -68.53, -0.925), (114.2, -69.7, -1.398), (147.4, -67.68, -1.406), (179.4, -66.34, -1.406), (44.73, -20.35, -1.218), (40.35, -20.42, -1.227), (40.29, 19.77, -1.227), (40.71, -32.89, -1.229), (40.76, -38.78, -1.241), (40.33, -49.64, -1.248), (40.4, -51.71, -1.248), (40.56, -71.24, -1.254), (231.6, -63.82, -0.9323), (242.0, -62.54, -0.8854), (242.0, -64.45, -0.8748), (231.6, -65.73, -0.902), (179.4, -68.25, -1.375), (71.65, -20.35, -1.211), (71.58, -20.42, -1.22), (71.53, 13.62, -1.22), (71.94, -32.89, -1.222), (72.0, -38.78, -1.233), (71.57, -49.64, -1.241), (71.63, -51.71, -1.241), (71.79, -69.56, -1.246), (147.4, -69.59, -1.375), (114.2, -71.61, -1.368), (92.41, -70.44, -0.8946), (61.17, -72.12, -0.902), (17.96, -74.64, -1.365), (114.1, -20.42, -1.22), (114.0, -20.42, -1.22), (113.9, 6.616, -1.22), (114.4, -32.96, -1.231), (114.4, -38.78, -1.233), (114.0, -49.64, -1.241), (114.0, -51.71, -1.241), (114.2, -68.21, -1.246), (6.571, -75.31, -1.361), (6.571, -75.1, -1.318), (17.96, -74.42, -1.321), (61.17, -71.9, -0.8586), (92.41, -70.22, -0.8513), (147.2, -20.42, -1.227), (147.2, -20.42, -1.227), (147.1, -1.023, -1.227), (147.5, -32.96, -1.238), (147.6, -38.78, -1.241), (147.1, -49.64, -1.248), (147.2, -51.71, -1.248), (147.4, -66.2, -1.254), (114.2, -71.4, -1.324), (147.4, -69.38, -1.332), (179.4, -68.03, -1.332), (231.6, -65.51, -0.8586), (242.0, -64.24, -0.8595), (179.2, -20.42, -1.227), (179.2, -20.42, -1.227), (179.1, -6.964, -1.227), (179.5, -32.96, -1.238), (179.6, -38.78, -1.241), (179.1, -49.64, -1.248), (179.2, -51.71, -1.248), (179.4, -64.85, -1.254), (242.0, -62.96, -0.8443), (211.0, -66.76, -1.288), (179.4, -66.76, -1.288), (147.4, -68.11, -1.288), (114.2, -70.12, -1.281), (210.9, -20.42, -1.227), (210.8, -20.42, -1.227), (210.7, -12.9, -1.227), (211.1, -32.96, -1.238), (211.2, -38.78, -1.241), (210.8, -49.64, -1.248), (210.8, -51.71, -1.248), (211.0, -64.85, -1.254), (71.79, -71.47, -1.281), (40.56, -73.15, -1.288), (17.96, -73.15, -1.278), (6.571, -73.82, -1.274), (247.7, -58.3, -0.8321), (241.9, -17.9, -0.776), (241.8, -17.9, -0.776), (241.8, -15.9, -0.776), (242.2, -30.44, -0.7866), (242.2, -36.26, -0.7892), (241.8, -47.12, -0.7972), (241.9, -49.19, -0.7972), (242.0, -61.05, -0.8321), (255.6, -48.98, -0.8302), (256.2, -47.12, -0.8302), (255.3, -36.26, -0.8274), (253.6, -30.44, -0.8265), (244.9, -17.9, -0.8228), (38.58, -70.21, -0.9219), (27.18, -70.88, -0.9184), (61.17, -66.81, -0.9627), (92.41, -65.13, -0.9554), (114.2, -66.3, -1.429), (147.4, -64.29, -1.436), (179.4, -62.94, -1.436), (231.6, -60.42, -0.9627), (242.0, -59.15, -0.8961), (38.58, -66.81, -0.9522), (27.18, -67.49, -0.9487), (61.17, -59.81, -1.002), (92.41, -58.13, -0.9944), (114.2, -59.3, -1.468), (147.4, -57.28, -1.475), (216.2, -50.12, -0.8482), (268.4, -47.6, -0.375), (242.0, -52.14, -0.9098), (38.58, -59.81, -0.9913), (27.18, -60.48, -0.9878), (61.17, -48.57, -1.015), (92.41, -46.88, -1.007), (134.8, -45.54, -1.007), (168.0, -43.52, -1.015), (200.0, -42.17, -1.015), (231.6, -42.17, -1.015), (242.0, -40.9, -0.9144), (38.58, -48.57, -1.004), (27.18, -49.24, -1.001), (61.17, -32.86, -1.01), (92.41, -31.18, -1.003), (134.8, -29.84, -1.003), (168.0, -27.82, -1.01), (200.0, -26.47, -1.01), (231.6, -26.47, -1.01), (242.0, -25.2, -0.9129), (38.58, -32.86, -0.9999), (27.18, -33.54, -0.9964), (61.17, -25.23, -0.993), (92.41, -23.54, -0.9448), (134.8, -22.2, -0.9448), (168.0, -20.18, -0.9522), (200.0, -18.83, -0.9522), (231.6, -18.83, -0.9522), (242.0, -17.56, -0.9068), (38.58, -25.23, -0.9826), (27.18, -25.9, -0.9791), (61.17, -12.71, -0.954), (92.41, -11.03, -0.9467), (134.8, -14.8, -0.8681), (168.0, -12.78, -0.8754), (200.0, -11.43, -0.8754), (231.6, -11.43, -0.8754), (242.0, -18.2, -0.893), (17.96, -15.23, -1.417), (6.571, -15.9, -1.413), (61.17, 22.03, -0.7545), (92.41, 16.09, -0.7472), (134.8, 8.655, -0.7472), (168.0, 1.512, -0.7545), (200.0, -4.587, -0.7545), (231.6, -10.23, -0.7545), (242.0, -16.61, -0.7764), (17.96, 22.49, -1.217), (6.571, 14.87, -1.214), (15.7, 6.416, -0.0232), (17.4, 6.416, -0.145), (19.57, 6.416, -0.145), (20.85, 6.416, -0.2076), (20.85, 6.416, -0.2842), (20.73, 6.41, -0.4476), (20.36, 6.41, -0.6078), (20.36, 6.41, -0.6078), (15.7, 31.92, -0.08576), (17.4, 31.92, -0.145), (19.57, 31.92, -0.145), (20.85, 31.92, -0.2076), (20.85, 31.92, -0.2842), (20.73, 31.92, -0.4476), (20.36, 31.92, -0.6078), (20.36, 31.92, -0.6078), (15.7, 36.79, -0.08576), (17.4, 36.79, -0.145), (19.57, 36.79, -0.145), (20.85, 36.79, -0.2076), (20.85, 36.79, -0.2842), (20.73, 36.78, -0.4476), (20.36, 36.78, -0.6078), (20.36, 36.78, -0.6078), (15.7, 54.58, -0.08233), (17.4, 54.58, -0.1415), (19.57, 54.58, -0.1415), (20.85, 54.58, -0.2042), (20.85, 54.58, -0.2808), (20.73, 54.57, -0.4442), (13.35, 36.79, 0.01027), (13.35, 54.58, 0.0137), (10.99, 36.79, 0.1029), (10.99, 54.58, 0.1063), (9.726, 36.79, 0.1749), (9.726, 54.58, 0.1783), (8.821, 36.79, 0.2332), (8.821, 54.58, 0.2366), (6.106, 36.79, 0.3086), (6.106, 54.58, 0.3121), (4.659, 36.79, 0.3292), (4.659, 54.58, 0.3326), (0.6771, 36.79, 0.3429), (0.6771, 54.58, 0.3464), (15.7, 65.61, -0.08811), (17.4, 65.61, -0.1473), (19.57, 65.61, -0.1473), (20.85, 65.61, -0.21), (20.85, 65.61, -0.2866), (20.67, 61.49, -0.3393), (13.35, 65.61, 0.007918), (10.99, 65.61, 0.1005), (9.726, 65.61, 0.1725), (8.821, 65.61, 0.2308), (6.106, 65.61, 0.3063), (4.659, 65.61, 0.3269), (0.6771, 65.61, 0.3406), (15.7, 94.46, -0.1459), (17.4, 94.46, -0.2051), (19.57, 94.46, -0.2051), (20.85, 89.48, -0.2368), (13.35, 94.46, -0.0499), (10.99, 94.46, 0.0427), (9.726, 94.46, 0.1147), (8.821, 94.46, 0.173), (6.106, 94.46, 0.2485), (4.659, 94.46, 0.269), (0.6771, 94.46, 0.2828), (15.7, 115.1, -0.1864), (19.57, 109.5, -0.202), (13.35, 115.1, -0.09037), (10.99, 115.1, 0.002225), (9.726, 115.1, 0.07425), (8.821, 115.1, 0.1325), (6.106, 115.1, 0.208), (4.659, 115.1, 0.2286), (0.6771, 115.1, 0.2423), (15.7, 127.3, -0.157), (17.4, 132.1, -0.2919), (19.57, 132.1, -0.2919), (13.35, 132.1, -0.1366), (10.99, 132.1, -0.04403), (9.726, 132.1, 0.02799), (8.821, 132.1, 0.08629), (6.106, 132.1, 0.1617), (4.659, 132.1, 0.1823), (0.6771, 132.1, 0.196), (17.4, 149.9, -0.3439), (19.57, 149.9, -0.3439), (10.99, 149.9, -0.09607), (9.726, 149.9, -0.02405), (8.821, 149.9, 0.03426), (6.106, 149.9, 0.1097), (4.659, 149.9, 0.1303), (0.6771, 149.9, 0.144), (1.0, -17.9, 0.08157), (-1.0, -17.9, 0.08157), (1.0, -17.0, 0.08157), (-1.0, -17.06, 0.08157), (-3.201, -17.9, 0.08022), (-3.201, -17.19, 0.08022), (-5.118, -17.9, 0.07215), (-5.084, -16.5, 0.07215), (-7.319, -17.9, 0.05062), (-7.319, -15.49, 0.05062), (-9.237, -17.9, 0.0264), (-9.237, -14.43, 0.03603), (-12.01, -17.9, -0.01262), (-12.01, -12.6, 0.003742), (-13.85, -17.9, -0.04491), (-13.85, -9.575, -0.01315), (-15.7, -17.9, -0.09605), (-15.7, -7.157, -0.02097), (-19.7, -17.9, -0.1553), (-17.4, -15.9, -0.1553), (-19.62, -17.9, -0.1553), (-19.57, -15.9, -0.1553), (1.0, -30.44, 0.071), (-1.0, -30.44, 0.071), (-3.201, -30.44, 0.06965), (-5.118, -30.44, 0.06158), (-7.319, -30.44, 0.04005), (-9.237, -30.44, 0.01583), (-12.01, -30.44, -0.02319), (-13.85, -30.44, -0.05548), (-15.7, -30.44, -0.1066), (-19.98, -30.44, -0.1658), (1.088, -36.26, 0.06836), (-0.9121, -36.26, 0.06836), (-3.113, -36.26, 0.06701), (-5.03, -36.26, 0.05894), (-7.232, -36.26, 0.03741), (-9.149, -36.26, 0.01319), (-11.92, -36.26, -0.02583), (-13.76, -36.26, -0.05813), (-15.61, -36.26, -0.1093), (-20.04, -36.26, -0.1685), (1.088, -47.12, 0.06043), (-0.9121, -47.12, 0.06043), (-3.113, -47.12, 0.05908), (-5.03, -47.12, 0.05101), (-7.232, -47.12, 0.02948), (-9.149, -47.12, 0.00526), (-11.92, -47.12, -0.03376), (-13.76, -47.12, -0.06606), (-15.61, -47.12, -0.1172), (-19.61, -47.12, -0.1764), (1.088, -49.19, 0.06043), (-0.9121, -49.19, 0.06043), (-3.113, -49.19, 0.05908), (-5.03, -49.19, 0.05101), (-7.232, -49.19, 0.02948), (-9.149, -49.19, 0.00526), (-11.92, -49.19, -0.03376), (-13.76, -49.19, -0.06606), (-15.61, -49.19, -0.1172), (-19.67, -49.19, -0.1764), (1.088, -63.68, 0.05514), (-0.9121, -63.68, 0.05514), (-3.113, -63.68, 0.0538), (-5.03, -63.68, 0.04572), (-7.232, -63.68, 0.02419), (-9.149, -63.68, -2.586e-05), (-11.92, -63.68, -0.03905), (-13.76, -63.68, -0.07134), (-15.61, -63.68, -0.1225), (-19.84, -63.68, -0.1817), (1.088, -83.2, 0.04193), (-0.9121, -83.2, 0.04193), (-3.113, -83.2, 0.04058), (-5.03, -83.2, 0.03251), (-7.232, -83.2, 0.01098), (-9.149, -83.2, -0.01324), (-11.92, -83.2, -0.05226), (-13.76, -83.2, -0.08456), (-15.61, -83.2, -0.1357), (-19.51, -83.2, -0.1949), (1.088, -98.46, 0.02607), (-0.9121, -98.46, 0.02607), (-3.113, -98.46, 0.02473), (-5.03, -98.46, 0.01665), (-7.232, -98.46, -0.004876), (-9.149, -98.46, -0.0291), (-11.92, -98.46, -0.06812), (-13.76, -98.46, -0.1004), (-15.61, -98.46, -0.1515), (-19.26, -98.46, -0.2107), (1.088, -111.8, 0.007572), (-0.9121, -111.8, 0.007572), (-3.113, -111.8, 0.006227), (-5.03, -111.8, -0.001847), (-7.232, -111.8, -0.02338), (-9.149, -111.8, -0.0476), (-11.92, -111.8, -0.08662), (-13.76, -111.8, -0.1189), (-15.61, -111.8, -0.17), (-18.06, -111.8, -0.2292), (1.088, -122.8, -0.01886), (-0.9121, -122.8, -0.01886), (-3.113, -122.8, -0.0202), (-5.03, -122.8, -0.02827), (-7.232, -122.8, -0.0498), (-9.149, -122.8, -0.07402), (-11.92, -122.8, -0.113), (-13.76, -122.8, -0.1453), (-15.61, -122.8, -0.1965), (-16.94, -122.8, -0.2557), (1.088, -131.4, -0.06114), (-0.9121, -131.4, -0.06114), (-3.113, -131.4, -0.06249), (-5.03, -131.4, -0.07056), (-7.232, -131.4, -0.09209), (-9.149, -131.4, -0.1163), (-12.01, -131.4, -0.1553), (-13.86, -129.1, -0.1876), (-15.61, -124.8, -0.2388), (-15.92, -124.1, -0.298), (-20.98, -17.9, -0.2179), (-20.91, -17.9, -0.2179), (-20.85, -15.9, -0.2179), (-21.27, -30.44, -0.2285), (-21.32, -36.26, -0.2311), (-20.89, -47.12, -0.2391), (-20.96, -49.19, -0.2391), (-21.12, -63.68, -0.2443), (-20.8, -83.2, -0.2576), (-20.55, -98.46, -0.2734), (-19.34, -111.8, -0.2919), (-18.23, -122.8, -0.3183), (-17.21, -124.1, -0.3606), (-20.98, -17.9, -0.2945), (-20.91, -17.9, -0.2945), (-20.85, -15.9, -0.2945), (-21.27, -30.44, -0.3051), (-21.32, -36.26, -0.3077), (-20.89, -47.12, -0.3157), (-20.96, -49.19, -0.3157), (-21.12, -63.68, -0.3209), (-20.8, -83.2, -0.3342), (-20.55, -98.46, -0.35), (-19.34, -111.8, -0.3685), (-18.23, -122.8, -0.3949), (-17.21, -124.1, -0.4372), (-20.86, -17.91, -0.4579), (-20.78, -17.91, -0.4579), (-20.73, -15.91, -0.4579), (-21.14, -30.45, -0.4685), (-21.2, -36.27, -0.4711), (-20.77, -47.13, -0.479), (-20.83, -49.2, -0.479), (-21.0, -63.68, -0.4843), (-20.67, -83.21, -0.4975), (-20.42, -98.47, -0.5134), (-19.22, -111.8, -0.5319), (-18.1, -122.8, -0.5583), (-17.08, -124.1, -0.6006), (-20.49, -17.91, -0.6181), (-20.42, -17.91, -0.6181), (-20.36, -15.91, -0.6181), (-20.77, -30.45, -0.6286), (-20.83, -36.27, -0.6313), (-20.4, -47.13, -0.6392), (-20.46, -49.2, -0.6392), (-20.63, -63.68, -0.6445), (-20.3, -83.21, -0.6577), (-20.06, -98.47, -0.6736), (-18.85, -111.8, -0.6921), (-17.73, -122.8, -0.7185), (-16.71, -124.1, -0.7608), (-20.49, -17.91, -0.6209), (-20.42, -17.91, -0.6181), (-20.36, -15.91, -0.6181), (-20.78, -30.45, -0.6315), (-20.84, -36.27, -0.6341), (-20.34, -47.12, -0.6395), (-20.46, -49.2, -0.6392), (-20.63, -63.68, -0.6445), (-20.3, -83.21, -0.6577), (-20.06, -98.47, -0.6736), (-18.85, -111.8, -0.6921), (-17.98, -122.1, -0.7103), (-16.71, -124.1, -0.7608), (-23.8, -17.91, -0.7184), (-23.72, -17.91, -0.7156), (-23.67, -15.91, -0.7156), (-24.09, -30.45, -0.729), (-24.14, -36.27, -0.7316), (-23.71, -47.13, -0.7396), (-23.77, -49.2, -0.7367), (-23.93, -63.68, -0.742), (-27.05, -17.9, -0.7402), (-26.97, -17.9, -0.7402), (-26.92, -15.9, -0.7402), (-27.33, -30.44, -0.7508), (-27.39, -36.26, -0.7534), (-26.96, -47.12, -0.7613), (-27.02, -49.19, -0.7613), (-27.24, -69.4, -0.7664), (-38.44, -17.9, -0.7437), (-38.36, -17.9, -0.7437), (-38.31, 25.05, -0.7437), (-38.72, -30.44, -0.7542), (-38.78, -36.26, -0.7569), (-38.35, -47.12, -0.7648), (-38.41, -49.19, -0.7648), (-38.58, -68.72, -0.7701), (-61.17, -70.21, -0.9323), (-92.41, -68.53, -0.925), (-134.8, -67.18, -0.925), (-168.0, -65.16, -0.9323), (-200.0, -63.82, -0.9323), (-61.03, -17.9, -0.7541), (-60.96, -17.9, -0.7541), (-60.91, 22.29, -0.7541), (-61.32, -30.44, -0.7647), (-61.38, -36.26, -0.7673), (-60.95, -47.12, -0.7752), (-61.01, -49.19, -0.7752), (-61.17, -68.72, -0.7805), (-231.6, -63.82, -0.9323), (-242.0, -62.54, -0.8854), (-242.0, -64.45, -0.8748), (-231.6, -65.73, -0.902), (-200.0, -65.73, -0.902), (-92.27, -17.9, -0.7468), (-92.2, -17.9, -0.7468), (-92.14, 16.14, -0.7468), (-92.56, -30.44, -0.7574), (-92.61, -36.26, -0.76), (-92.18, -47.12, -0.7679), (-92.25, -49.19, -0.7679), (-92.41, -67.04, -0.7732), (-168.0, -67.07, -0.902), (-134.8, -69.09, -0.8946), (-92.41, -70.44, -0.8946), (-61.17, -72.12, -0.902), (-38.58, -72.12, -0.8915), (-134.7, -17.9, -0.7468), (-134.6, -17.9, -0.7468), (-134.6, 9.135, -0.7468), (-135.0, -30.44, -0.7574), (-135.0, -36.26, -0.76), (-134.6, -47.12, -0.7679), (-134.7, -49.19, -0.7679), (-134.8, -65.69, -0.7732), (-27.18, -72.79, -0.888), (-27.18, -72.58, -0.8447), (-38.58, -71.9, -0.8481), (-61.17, -71.9, -0.8586), (-92.41, -70.22, -0.8513), (-167.8, -17.9, -0.7541), (-167.8, -17.9, -0.7541), (-167.7, 1.497, -0.7541), (-168.1, -30.44, -0.7647), (-168.2, -36.26, -0.7673), (-167.8, -47.12, -0.7752), (-167.8, -49.19, -0.7752), (-168.0, -63.68, -0.7805), (-134.8, -68.88, -0.8513), (-168.0, -66.86, -0.8586), (-200.0, -65.51, -0.8586), (-231.6, -65.51, -0.8586), (-242.0, -64.24, -0.8595), (-199.9, -17.9, -0.7541), (-199.8, -17.9, -0.7541), (-199.7, -4.444, -0.7541), (-200.1, -30.44, -0.7647), (-200.2, -36.26, -0.7673), (-199.8, -47.12, -0.7752), (-199.8, -49.19, -0.7752), (-200.0, -62.33, -0.7805), (-242.0, -62.96, -0.8443), (-231.6, -64.24, -0.8152), (-200.0, -64.24, -0.8152), (-168.0, -65.59, -0.8152), (-134.8, -67.6, -0.8079), (-231.5, -17.9, -0.7541), (-231.4, -17.9, -0.7541), (-231.3, -10.38, -0.7541), (-231.8, -30.44, -0.7647), (-231.8, -36.26, -0.7673), (-231.4, -47.12, -0.7752), (-231.4, -49.19, -0.7752), (-231.6, -62.33, -0.7805), (-92.41, -68.95, -0.8079), (-61.17, -70.63, -0.8152), (-38.58, -70.63, -0.8048), (-27.18, -71.3, -0.8013), (-247.7, -58.3, -0.8321), (-241.9, -17.9, -0.776), (-241.8, -17.9, -0.776), (-241.8, -15.9, -0.776), (-242.2, -30.44, -0.7866), (-242.2, -36.26, -0.7892), (-241.8, -47.12, -0.7972), (-241.9, -49.19, -0.7972), (-242.0, -61.05, -0.8321), (-255.6, -48.98, -0.8302), (-256.2, -47.12, -0.8302), (-255.3, -36.26, -0.8274), (-253.6, -30.44, -0.8265), (-244.9, -17.9, -0.8228), (-38.58, -70.21, -0.9219), (-27.18, -70.88, -0.9184), (-61.17, -66.81, -0.9627), (-92.41, -65.13, -0.9554), (-134.8, -63.79, -0.9554), (-168.0, -61.77, -0.9627), (-200.0, -60.42, -0.9627), (-231.6, -60.42, -0.9627), (-242.0, -59.15, -0.8961), (-38.58, -66.81, -0.9522), (-27.18, -67.49, -0.9487), (-61.17, -59.81, -1.002), (-92.41, -58.13, -0.9944), (-134.8, -56.78, -0.9944), (-168.0, -54.76, -1.002), (-200.0, -53.42, -1.002), (-231.6, -53.42, -1.002), (-242.0, -52.14, -0.9098), (-38.58, -59.81, -0.9913), (-27.18, -60.48, -0.9878), (-61.17, -48.57, -1.015), (-92.41, -46.88, -1.007), (-134.8, -45.54, -1.007), (-168.0, -43.52, -1.015), (-200.0, -42.17, -1.015), (-231.6, -42.17, -1.015), (-242.0, -40.9, -0.9144), (-38.58, -48.57, -1.004), (-27.18, -49.24, -1.001), (-61.17, -32.86, -1.01), (-92.41, -31.18, -1.003), (-134.8, -29.84, -1.003), (-168.0, -27.82, -1.01), (-200.0, -26.47, -1.01), (-231.6, -26.47, -1.01), (-242.0, -25.2, -0.9129), (-38.58, -32.86, -0.9999), (-27.18, -33.54, -0.9964), (-61.17, -25.23, -0.993), (-92.41, -23.54, -0.9448), (-134.8, -22.2, -0.9448), (-168.0, -20.18, -0.9522), (-200.0, -18.83, -0.9522), (-231.6, -18.83, -0.9522), (-242.0, -17.56, -0.9068), (-38.58, -25.23, -0.9826), (-27.18, -25.9, -0.9791), (-61.17, -12.71, -0.954), (-92.41, -11.03, -0.9467), (-134.8, -14.8, -0.8681), (-168.0, -12.78, -0.8754), (-200.0, -11.43, -0.8754), (-231.6, -11.43, -0.8754), (-242.0, -18.2, -0.893), (-38.58, -12.71, -0.9435), (-27.18, -13.38, -0.9401), (-61.17, 22.03, -0.7545), (-92.41, 16.09, -0.7472), (-134.8, 8.655, -0.7472), (-168.0, 1.512, -0.7545), (-200.0, -4.587, -0.7545), (-231.6, -10.23, -0.7545), (-242.0, -16.61, -0.7764), (-38.58, 25.01, -0.7441), (-27.18, 17.39, -0.7406), (-15.7, 6.416, -0.0232), (-17.4, 6.416, -0.145), (-19.57, 6.416, -0.145), (-20.85, 6.416, -0.2076), (-20.85, 6.416, -0.2842), (-20.73, 6.41, -0.4476), (-20.36, 6.41, -0.6078), (-20.36, 6.41, -0.6078), (-15.7, 31.92, -0.08576), (-17.4, 31.92, -0.145), (-19.57, 31.92, -0.145), (-20.85, 31.92, -0.2076), (-20.85, 31.92, -0.2842), (-20.73, 31.92, -0.4476), (-20.36, 31.92, -0.6078), (-20.36, 31.92, -0.6078), (-15.7, 36.79, -0.08576), (-17.4, 36.79, -0.145), (-19.57, 36.79, -0.145), (-20.85, 36.79, -0.2076), (-20.85, 36.79, -0.2842), (-20.73, 36.78, -0.4476), (-20.36, 36.78, -0.6078), (-20.36, 36.78, -0.6078), (-15.7, 54.58, -0.08233), (-17.4, 54.58, -0.1415), (-19.57, 54.58, -0.1415), (-20.85, 54.58, -0.2042), (-20.85, 54.58, -0.2808), (-20.73, 54.57, -0.4442), (-13.35, 36.79, 0.01027), (-13.35, 54.58, 0.0137), (-10.99, 36.79, 0.1029), (-10.99, 54.58, 0.1063), (-9.726, 36.79, 0.1749), (-9.726, 54.58, 0.1783), (-8.821, 36.79, 0.2332), (-8.821, 54.58, 0.2366), (-6.106, 36.79, 0.3086), (-6.106, 54.58, 0.3121), (-4.659, 36.79, 0.3292), (-4.659, 54.58, 0.3326), (-0.6771, 36.79, 0.3429), (-0.6771, 54.58, 0.3464), (-15.7, 65.61, -0.08811), (-17.4, 65.61, -0.1473), (-19.57, 65.61, -0.1473), (-20.85, 65.61, -0.21), (-20.85, 65.61, -0.2866), (-20.67, 61.49, -0.3393), (-13.35, 65.61, 0.007918), (-10.99, 65.61, 0.1005), (-9.726, 65.61, 0.1725), (-8.821, 65.61, 0.2308), (-6.106, 65.61, 0.3063), (-4.659, 65.61, 0.3269), (-0.6771, 65.61, 0.3406), (-15.7, 94.46, -0.1459), (-17.4, 94.46, -0.2051), (-19.57, 94.46, -0.2051), (-20.85, 89.48, -0.2368), (-13.35, 94.46, -0.0499), (-10.99, 94.46, 0.0427), (-9.726, 94.46, 0.1147), (-8.821, 94.46, 0.173), (-6.106, 94.46, 0.2485), (-4.659, 94.46, 0.269), (-0.6771, 94.46, 0.2828), (-15.7, 115.1, -0.1864), (-19.57, 109.5, -0.202), (-13.35, 115.1, -0.09037), (-10.99, 115.1, 0.002225), (-9.726, 115.1, 0.07425), (-8.821, 115.1, 0.1325), (-6.106, 115.1, 0.208), (-4.659, 115.1, 0.2286), (-0.6771, 115.1, 0.2423), (-15.7, 127.3, -0.157), (-17.4, 132.1, -0.2919), (-19.57, 132.1, -0.2919), (-13.35, 132.1, -0.1366), (-10.99, 132.1, -0.04403), (-9.726, 132.1, 0.02799), (-8.821, 132.1, 0.08629), (-6.106, 132.1, 0.1617), (-4.659, 132.1, 0.1823), (-0.6771, 132.1, 0.196), (-17.4, 149.9, -0.3439), (-19.57, 149.9, -0.3439), (-10.99, 149.9, -0.09607), (-9.726, 149.9, -0.02405), (-8.821, 149.9, 0.03426), (-6.106, 149.9, 0.1097), (-4.659, 149.9, 0.1303), (-0.6771, 149.9, 0.144), (18.02, -76.65, -1.235), (38.63, -75.41, -0.8052), (40.62, -76.65, -1.245), (61.23, -75.41, -0.8157), (16.64, 10.88, -2.308), (16.64, 9.604, -2.352), (39.23, 10.88, -2.319), (39.23, 9.604, -2.362)], [(173, 172), (181, 168), (169, 182), (178, 165), (166, 179), (185, 172), (173, 186), (176, 163), (162, 175), (170, 183), (167, 180), (174, 161), (164, 177), (171, 184), (379, 378), (387, 386), (395, 394), (451, 450), (460, 459), (640, 639), (648, 635), (636, 649), (645, 632), (633, 646), (652, 639), (640, 653), (643, 630), (629, 642), (637, 650), (634, 647), (641, 628), (631, 644), (638, 651), (846, 845), (854, 853), (862, 861), (918, 917), (927, 926)], [(0, 1, 3, 2), (3, 1, 4, 5), (5, 4, 6, 7), (7, 6, 8, 9), (9, 8, 10, 11), (11, 10, 12, 13), (13, 12, 14, 15), (15, 14, 16, 17), (17, 16, 18, 19), (19, 18, 20, 21), (4, 1, 23, 24), (18, 16, 30, 31), (16, 14, 29, 30), (14, 12, 28, 29), (12, 10, 27, 28), (1, 0, 22, 23), (10, 8, 26, 27), (8, 6, 25, 26), (6, 4, 24, 25), (25, 24, 34, 35), (29, 28, 38, 39), (26, 25, 35, 36), (23, 22, 32, 33), (30, 29, 39, 40), (27, 26, 36, 37), (24, 23, 33, 34), (31, 30, 40, 41), (28, 27, 37, 38), (33, 32, 42, 43), (40, 39, 49, 50), (37, 36, 46, 47), (34, 33, 43, 44), (41, 40, 50, 51), (38, 37, 47, 48), (35, 34, 44, 45), (39, 38, 48, 49), (36, 35, 45, 46), (48, 47, 57, 58), (45, 44, 54, 55), (49, 48, 58, 59), (46, 45, 55, 56), (43, 42, 52, 53), (50, 49, 59, 60), (47, 46, 56, 57), (44, 43, 53, 54), (51, 50, 60, 61), (56, 55, 65, 66), (53, 52, 62, 63), (60, 59, 69, 70), (57, 56, 66, 67), (54, 53, 63, 64), (61, 60, 70, 71), (58, 57, 67, 68), (55, 54, 64, 65), (59, 58, 68, 69), (64, 63, 73, 74), (71, 70, 80, 81), (68, 67, 77, 78), (65, 64, 74, 75), (69, 68, 78, 79), (66, 65, 75, 76), (63, 62, 72, 73), (70, 69, 79, 80), (67, 66, 76, 77), (79, 78, 88, 89), (76, 75, 85, 86), (73, 72, 82, 83), (80, 79, 89, 90), (77, 76, 86, 87), (74, 73, 83, 84), (81, 80, 90, 91), (78, 77, 87, 88), (75, 74, 84, 85), (90, 89, 99, 100), (87, 86, 96, 97), (84, 83, 93, 94), (91, 90, 100, 101), (88, 87, 97, 98), (85, 84, 94, 95), (89, 88, 98, 99), (86, 85, 95, 96), (83, 82, 92, 93), (98, 97, 107, 108), (95, 94, 104, 105), (99, 98, 108, 109), (96, 95, 105, 106), (93, 92, 102, 103), (100, 99, 109, 110), (97, 96, 106, 107), (94, 93, 103, 104), (101, 100, 110, 111), (106, 105, 115, 116), (103, 102, 112, 113), (110, 109, 119, 120), (107, 106, 116, 117), (104, 103, 113, 114), (111, 110, 120, 121), (108, 107, 117, 118), (105, 104, 114, 115), (109, 108, 118, 119), (81, 91, 131, 130), (31, 41, 126, 125), (41, 51, 127, 126), (101, 111, 133, 132), (51, 61, 128, 127), (21, 20, 123, 124), (71, 81, 130, 129), (18, 31, 125, 122), (111, 121, 134, 133), (61, 71, 129, 128), (91, 101, 132, 131), (126, 127, 140, 139), (133, 134, 147, 146), (124, 123, 136, 137), (130, 131, 144, 143), (127, 128, 141, 140), (122, 125, 138, 135), (131, 132, 145, 144), (128, 129, 142, 141), (125, 126, 139, 138), (132, 133, 146, 145), (129, 130, 143, 142), (139, 140, 153, 152), (146, 147, 160, 159), (137, 136, 149, 150), (143, 144, 157, 156), (140, 141, 154, 153), (135, 138, 151, 148), (144, 145, 158, 157), (141, 142, 155, 154), (138, 139, 152, 151), (145, 146, 159, 158), (142, 143, 156, 155), (124, 137, 376, 375), (19, 21, 374, 373), (137, 150, 377, 376), (21, 124, 375, 374), (17, 19, 373, 372), (372, 373, 381, 380), (376, 377, 385, 384), (373, 374, 382, 381), (374, 375, 383, 382), (375, 376, 384, 383), (382, 383, 391, 390), (383, 384, 392, 391), (380, 381, 389, 388), (384, 385, 393, 392), (381, 382, 390, 389), (419, 420, 432, 431, 418), (391, 392, 400, 399), (388, 389, 397, 396), (392, 393, 401, 400), (389, 390, 398, 397), (390, 391, 399, 398), (388, 396, 403, 402), (402, 403, 405, 404), (404, 405, 407, 406), (406, 407, 409, 408), (408, 409, 411, 410), (410, 411, 413, 412), (412, 413, 415, 414), (399, 400, 420, 419), (411, 409, 425, 426), (400, 401, 421, 420), (407, 405, 423, 424), (403, 396, 416, 422), (413, 411, 426, 427), (396, 397, 417, 416), (409, 407, 424, 425), (397, 398, 418, 417), (405, 403, 422, 423), (398, 399, 419, 418), (415, 413, 427, 428), (423, 422, 433, 434), (416, 417, 430, 429), (424, 423, 434, 435), (417, 418, 431, 430), (425, 424, 435, 436), (430, 431, 441, 440, 429), (426, 425, 436, 437), (427, 426, 437, 438), (428, 427, 438, 439), (422, 416, 429, 433), (437, 436, 445, 446), (438, 437, 446, 447), (439, 438, 447, 448), (433, 429, 440, 442), (434, 433, 442, 443), (435, 434, 443, 444), (436, 435, 444, 445), (448, 447, 457, 458), (442, 440, 449, 452), (443, 442, 452, 453), (444, 443, 453, 454), (445, 444, 454, 455), (446, 445, 455, 456), (447, 446, 456, 457), (453, 452, 461), (454, 453, 461, 462), (455, 454, 462, 463), (456, 455, 463, 464), (457, 456, 464, 465), (458, 457, 465, 466), (467, 469, 470, 468), (470, 472, 471, 468), (472, 474, 473, 471), (474, 476, 475, 473), (476, 478, 477, 475), (478, 480, 479, 477), (480, 482, 481, 479), (482, 484, 483, 481), (484, 486, 485, 483), (486, 488, 487, 485), (471, 491, 490, 468), (485, 498, 497, 483), (483, 497, 496, 481), (481, 496, 495, 479), (479, 495, 494, 477), (468, 490, 489, 467), (477, 494, 493, 475), (475, 493, 492, 473), (473, 492, 491, 471), (492, 502, 501, 491), (496, 506, 505, 495), (493, 503, 502, 492), (490, 500, 499, 489), (497, 507, 506, 496), (494, 504, 503, 493), (491, 501, 500, 490), (498, 508, 507, 497), (495, 505, 504, 494), (500, 510, 509, 499), (507, 517, 516, 506), (504, 514, 513, 503), (501, 511, 510, 500), (508, 518, 517, 507), (505, 515, 514, 504), (502, 512, 511, 501), (506, 516, 515, 505), (503, 513, 512, 502), (515, 525, 524, 514), (512, 522, 521, 511), (516, 526, 525, 515), (513, 523, 522, 512), (510, 520, 519, 509), (517, 527, 526, 516), (514, 524, 523, 513), (511, 521, 520, 510), (518, 528, 527, 517), (523, 533, 532, 522), (520, 530, 529, 519), (527, 537, 536, 526), (524, 534, 533, 523), (521, 531, 530, 520), (528, 538, 537, 527), (525, 535, 534, 524), (522, 532, 531, 521), (526, 536, 535, 525), (531, 541, 540, 530), (538, 548, 547, 537), (535, 545, 544, 534), (532, 542, 541, 531), (536, 546, 545, 535), (533, 543, 542, 532), (530, 540, 539, 529), (537, 547, 546, 536), (534, 544, 543, 533), (546, 556, 555, 545), (543, 553, 552, 542), (540, 550, 549, 539), (547, 557, 556, 546), (544, 554, 553, 543), (541, 551, 550, 540), (548, 558, 557, 547), (545, 555, 554, 544), (542, 552, 551, 541), (557, 567, 566, 556), (554, 564, 563, 553), (551, 561, 560, 550), (558, 568, 567, 557), (555, 565, 564, 554), (552, 562, 561, 551), (556, 566, 565, 555), (553, 563, 562, 552), (550, 560, 559, 549), (565, 575, 574, 564), (562, 572, 571, 561), (566, 576, 575, 565), (563, 573, 572, 562), (560, 570, 569, 559), (567, 577, 576, 566), (564, 574, 573, 563), (561, 571, 570, 560), (568, 578, 577, 567), (573, 583, 582, 572), (570, 580, 579, 569), (577, 587, 586, 576), (574, 584, 583, 573), (571, 581, 580, 570), (578, 588, 587, 577), (575, 585, 584, 574), (572, 582, 581, 571), (576, 586, 585, 575), (548, 597, 598, 558), (498, 592, 593, 508), (508, 593, 594, 518), (568, 599, 600, 578), (518, 594, 595, 528), (488, 591, 590, 487), (538, 596, 597, 548), (485, 589, 592, 498), (578, 600, 601, 588), (528, 595, 596, 538), (558, 598, 599, 568), (593, 606, 607, 594), (600, 613, 614, 601), (591, 604, 603, 590), (597, 610, 611, 598), (594, 607, 608, 595), (589, 602, 605, 592), (598, 611, 612, 599), (595, 608, 609, 596), (592, 605, 606, 593), (599, 612, 613, 600), (596, 609, 610, 597), (606, 619, 620, 607), (613, 626, 627, 614), (604, 617, 616, 603), (610, 623, 624, 611), (607, 620, 621, 608), (602, 615, 618, 605), (611, 624, 625, 612), (608, 621, 622, 609), (605, 618, 619, 606), (612, 625, 626, 613), (609, 622, 623, 610), (591, 842, 843, 604), (486, 840, 841, 488), (604, 843, 844, 617), (488, 841, 842, 591), (484, 839, 840, 486), (839, 847, 848, 840), (843, 851, 852, 844), (840, 848, 849, 841), (841, 849, 850, 842), (842, 850, 851, 843), (849, 857, 858, 850), (850, 858, 859, 851), (847, 855, 856, 848), (851, 859, 860, 852), (848, 856, 857, 849), (886, 885, 898, 899, 887), (858, 866, 867, 859), (855, 863, 864, 856), (859, 867, 868, 860), (856, 864, 865, 857), (857, 865, 866, 858), (855, 869, 870, 863), (869, 871, 872, 870), (871, 873, 874, 872), (873, 875, 876, 874), (875, 877, 878, 876), (877, 879, 880, 878), (879, 881, 882, 880), (866, 886, 887, 867), (878, 893, 892, 876), (867, 887, 888, 868), (874, 891, 890, 872), (870, 889, 883, 863), (880, 894, 893, 878), (863, 883, 884, 864), (876, 892, 891, 874), (864, 884, 885, 865), (872, 890, 889, 870), (865, 885, 886, 866), (882, 895, 894, 880), (890, 901, 900, 889), (883, 896, 897, 884), (891, 902, 901, 890), (884, 897, 898, 885), (892, 903, 902, 891), (897, 896, 907, 908, 898), (893, 904, 903, 892), (894, 905, 904, 893), (895, 906, 905, 894), (889, 900, 896, 883), (904, 913, 912, 903), (905, 914, 913, 904), (906, 915, 914, 905), (900, 909, 907, 896), (901, 910, 909, 900), (902, 911, 910, 901), (903, 912, 911, 902), (915, 925, 924, 914), (909, 919, 916, 907), (910, 920, 919, 909), (911, 921, 920, 910), (912, 922, 921, 911), (913, 923, 922, 912), (914, 924, 923, 913), (920, 928, 919), (921, 929, 928, 920), (922, 930, 929, 921), (923, 931, 930, 922), (924, 932, 931, 923), (925, 933, 932, 924)])
me_plane.materials.append(mat_topred)
me_plane.use_remesh_preserve_volume = False
me_plane.use_remesh_preserve_attributes = False
me_plane.use_mirror_vertex_groups = False
me_plane.update()

# ---- objects
ob_plane = bpy.data.objects.new('Plane', me_plane_003)
ob_astarteik3 = bpy.data.objects.new('AstarteIK3', None)
ob_rightwing = bpy.data.objects.new('rightWing', me_plane_001)
ob_leftwing = bpy.data.objects.new('leftWing', me_plane_002)
ob_topredbody = bpy.data.objects.new('topRedBody', me_plane)
ob_lamp = bpy.data.objects.new('Lamp', light_lamp)
ob_camera = bpy.data.objects.new('Camera', cam_camera)

# ---- transforms, parenting, visibility, modifiers, constraints
ob_plane.location = (-0.009482, -0.2674, -0.2797)
ob_plane.rotation_euler = (-0.6622, -1.365e-16, 4.693e-17)
ob_plane.scale = (0.05328, 0.1062, 1.0)
ob_plane.lineart.crease_threshold = 0.0
_m = ob_plane.modifiers.new('Mirror', 'MIRROR')
_m.use_mirror_vertex_groups = False
_m.use_mirror_merge = False
ob_astarteik3.location = (-0.009824, 2.679, 0.3278)
ob_astarteik3.empty_image_offset = (0.0, 0.0)
ob_astarteik3.lineart.crease_threshold = 0.0
ob_rightwing.parent = ob_astarteik3
ob_rightwing.matrix_parent_inverse = Matrix(((1.0, 0.0, 0.0, 0.009824), (0.0, 1.0, 0.0, -2.679), (0.0, 0.0, 1.0, -0.3278), (0.0, 0.0, 0.0, 1.0)))
ob_rightwing.location = (-2.408, 1.977, 0.0623)
ob_rightwing.rotation_euler = (1.754e-10, -0.04571, 0.09091)
ob_rightwing.scale = (0.01895, 0.02044, 1.0)
ob_rightwing.lineart.crease_threshold = 0.0
ob_leftwing.parent = ob_astarteik3
ob_leftwing.matrix_parent_inverse = Matrix(((1.0, 0.0, 0.0, 0.009824), (0.0, 1.0, 0.0, -2.679), (0.0, 0.0, 1.0, -0.3278), (0.0, 0.0, 0.0, 1.0)))
ob_leftwing.location = (2.343, 1.932, 0.04777)
ob_leftwing.rotation_euler = (0.001933, 0.03227, -0.1126)
ob_leftwing.scale = (0.01895, 0.02044, 1.0)
ob_leftwing.lineart.crease_threshold = 0.0
ob_topredbody.parent = ob_astarteik3
ob_topredbody.matrix_parent_inverse = Matrix(((1.0, 0.0, 0.0, 0.009824), (0.0, 1.0, 0.0, -2.679), (0.0, 0.0, 1.0, -0.3278), (0.0, 0.0, 0.0, 1.0)))
ob_topredbody.location = (-0.0249, 2.33, 0.4162)
ob_topredbody.scale = (0.01895, 0.02044, 1.0)
ob_topredbody.lineart.crease_threshold = 0.0
ob_lamp.location = (4.076, 1.005, 5.904)
ob_lamp.rotation_euler = (0.6503, 0.05522, 1.866)
ob_lamp.lock_rotations_4d = False
ob_lamp.empty_display_type = 'ARROWS'
ob_lamp.color = (0.0, 0.0, 0.0, 0.0)
ob_lamp.lineart.crease_threshold = 0.0
ob_camera.location = (7.481, -6.508, 5.344)
ob_camera.rotation_euler = (1.109, 0.0, 0.8149)
ob_camera.lock_rotations_4d = False
ob_camera.empty_display_type = 'ARROWS'
ob_camera.color = (0.0, 0.0, 0.0, 0.0)
ob_camera.display_type = 'WIRE'
ob_camera.lineart.crease_threshold = 0.0

# ---- collection membership
col_collection_1.objects.link(ob_plane)
col_collection_1.objects.link(ob_astarteik3)
col_collection_1.objects.link(ob_rightwing)
col_collection_1.objects.link(ob_leftwing)
col_collection_1.objects.link(ob_topredbody)
col_collection_1.objects.link(ob_lamp)
col_collection_1.objects.link(ob_camera)

# ---- scene / render settings (as saved in the file)
scene.camera = ob_camera
scene.frame_start = 1; scene.frame_end = 250; scene.frame_set(1)
scene.render.engine = 'BLENDER_EEVEE_NEXT'
scene.render.resolution_percentage = 50
scene.render.dither_intensity = 0.0
scene.cycles.use_denoising = False
scene.cycles.samples = 10
scene.cycles.sampling_pattern = 'TABULATED_SOBOL'
scene.cycles.light_sampling_threshold = 0.0
scene.cycles.use_adaptive_sampling = False
scene.cycles.use_light_tree = False
scene.cycles.blur_glossy = 0.0
scene.cycles.pixel_filter_type = 'GAUSSIAN'
scene.cycles.sample_clamp_indirect = 0.0
scene.view_settings.view_transform = 'Standard'
bpy.context.view_layer.update()
